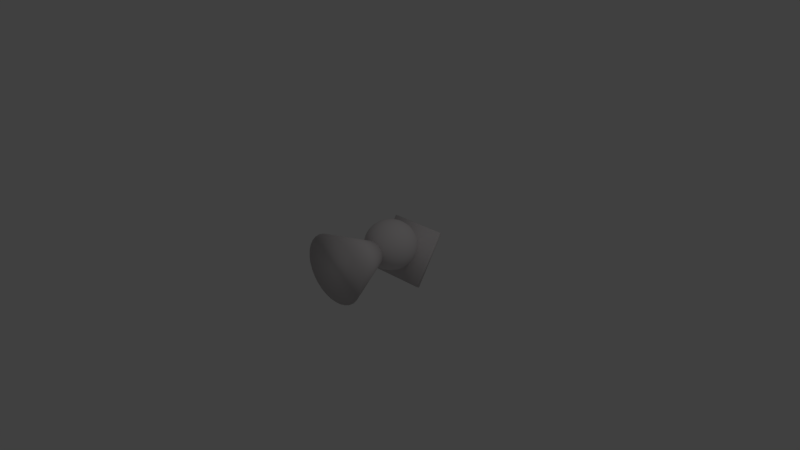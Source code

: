# Source: spielfigur.blend  (saved by Blender 2.78.0; exported with 4.5.12 LTS)
import bpy
from mathutils import Matrix  # noqa: F401  (used for matrix-valued properties, if any)

bpy.ops.wm.read_factory_settings(use_empty=True)
scene = bpy.context.scene
scene.name = 'Scene'

# ---- collections
col_collection_1 = bpy.data.collections.new('Collection 1'); scene.collection.children.link(col_collection_1)

# ---- materials (node trees are filled in below, after node groups)
mat_schwarz = bpy.data.materials.new('Schwarz')
mat_schwarz.alpha_threshold = 0.0
mat_schwarz.use_transparent_shadow = False
mat_schwarz.diffuse_color = (0.6844, 0.6509, 0.6558, 1.0)
mat_schwarz.roughness = 0.5

# ---- material node trees

# ---- world
world_world = bpy.data.worlds.new('World'); scene.world = world_world
world_world.color = (0.05088, 0.05088, 0.05088)
world_world.use_sun_shadow = False
world_world.sun_shadow_jitter_overblur = 0.0
world_world.cycles.sampling_method = 'MANUAL'

# ---- cameras
cam_camera = bpy.data.cameras.new('Camera')
cam_camera.clip_end = 100.0
cam_camera.lens = 35.0
cam_camera.sensor_width = 32.0
cam_camera.sensor_height = 18.0
cam_camera.ortho_scale = 7.314
cam_camera.dof.focus_distance = 0.0
cam_camera.dof.aperture_fstop = 128.0

# ---- lights
light_lamp = bpy.data.lights.new('Lamp', 'POINT')
light_lamp.transmission_factor = 0.0
light_lamp.cutoff_distance = 30.0
light_lamp.energy = 100.0
light_lamp.shadow_buffer_clip_start = 1.001
light_lamp.shadow_soft_size = 0.1
light_lamp.shadow_maximum_resolution = 0.006
light_lamp.use_absolute_resolution = True

# ---- meshes
me_sphere = bpy.data.meshes.new('Sphere')
me_sphere.from_pydata([(-0.4083, 1.484, 0.1043), (0.3983, 1.502, 0.1232), (-0.3819, 1.056, -0.5359), (0.4247, 1.073, -0.5171), (-0.408, 1.44, 0.1306), (0.3986, 1.458, 0.1495), (-0.3816, 1.012, -0.5096), (0.425, 1.029, -0.4908), (0.01318, 1.309, -0.06082), (0.02613, 1.29, -0.1223), (0.03808, 1.258, -0.1791), (0.04856, 1.214, -0.229), (0.05718, 1.161, -0.2701), (0.0636, 1.101, -0.3008), (0.06757, 1.035, -0.32), (0.06895, 0.9658, -0.3269), (0.06768, 0.8969, -0.3212), (0.06381, 0.8306, -0.3031), (0.05748, 0.7694, -0.2734), (0.04895, 0.7156, -0.2332), (0.03853, 0.6713, -0.1841), (0.02664, 0.6382, -0.1279), (0.01372, 0.6176, -0.06671), (0.02618, 1.309, -0.05714), (0.05163, 1.29, -0.1151), (0.07509, 1.258, -0.1686), (0.09567, 1.214, -0.2156), (0.1126, 1.161, -0.2544), (0.1251, 1.1, -0.2834), (0.1329, 1.034, -0.3015), (0.1356, 0.9657, -0.308), (0.133, 0.8968, -0.3026), (0.1254, 0.8305, -0.2857), (0.1129, 0.7693, -0.2577), (0.09605, 0.7155, -0.2199), (0.07554, 0.6712, -0.1736), (0.05213, 0.6382, -0.1206), (0.02672, 0.6176, -0.06302), (0.03816, 1.309, -0.05114), (0.07513, 1.29, -0.1033), (0.1092, 1.258, -0.1515), (0.1391, 1.214, -0.1939), (0.1636, 1.161, -0.2288), (0.1819, 1.1, -0.255), (0.1931, 1.034, -0.2713), (0.197, 0.9655, -0.2772), (0.1932, 0.8966, -0.2725), (0.1821, 0.8303, -0.2573), (0.1639, 0.7691, -0.2322), (0.1395, 0.7153, -0.1982), (0.1097, 0.6711, -0.1565), (0.07563, 0.6381, -0.1089), (0.0387, 0.6175, -0.05703), (0.04866, 1.309, -0.04307), (0.09573, 1.29, -0.08748), (0.1391, 1.257, -0.1285), (0.1772, 1.214, -0.1646), (0.2084, 1.161, -0.1944), (0.2316, 1.1, -0.2167), (0.2459, 1.034, -0.2307), (0.2508, 0.9652, -0.2358), (0.246, 0.8963, -0.2319), (0.2318, 0.83, -0.219), (0.2087, 0.7688, -0.1978), (0.1775, 0.7151, -0.1689), (0.1396, 0.6709, -0.1335), (0.09623, 0.638, -0.09303), (0.0492, 0.6175, -0.04896), (0.05729, 1.309, -0.03322), (0.1126, 1.29, -0.06817), (0.1637, 1.257, -0.1005), (0.2084, 1.214, -0.129), (0.2451, 1.16, -0.1525), (0.2724, 1.1, -0.1701), (0.2893, 1.034, -0.1812), (0.295, 0.9648, -0.1854), (0.2894, 0.8959, -0.1824), (0.2727, 0.8297, -0.1724), (0.2454, 0.7685, -0.1558), (0.2088, 0.7148, -0.1332), (0.1641, 0.6707, -0.1055), (0.1131, 0.6378, -0.07372), (0.05782, 0.6174, -0.03911), (0.0002728, 0.6103, -0.003003), (0.0637, 1.309, -0.02199), (0.1252, 1.289, -0.04614), (0.1819, 1.257, -0.06852), (0.2316, 1.213, -0.08826), (0.2725, 1.16, -0.1046), (0.3028, 1.099, -0.1169), (0.3215, 1.033, -0.1248), (0.3279, 0.9643, -0.1278), (0.3216, 0.8955, -0.126), (0.303, 0.8292, -0.1192), (0.2728, 0.7681, -0.1079), (0.232, 0.7145, -0.09251), (0.1824, 0.6705, -0.07351), (0.1257, 0.6376, -0.05169), (0.06423, 0.6173, -0.02788), (0.06765, 1.309, -0.009802), (0.133, 1.289, -0.02223), (0.1932, 1.257, -0.0338), (0.246, 1.213, -0.04408), (0.2893, 1.16, -0.05266), (0.3215, 1.099, -0.05921), (0.3414, 1.033, -0.0635), (0.3481, 0.9638, -0.06534), (0.3415, 0.895, -0.06467), (0.3217, 0.8288, -0.06151), (0.2896, 0.7677, -0.05599), (0.2464, 0.7142, -0.04832), (0.1936, 0.6702, -0.0388), (0.1335, 0.6374, -0.02778), (0.06818, 0.6172, -0.01569), (0.06899, 1.309, 0.002878), (0.1356, 1.289, 0.002644), (0.197, 1.256, 0.002307), (0.2508, 1.213, 0.001882), (0.295, 1.159, 0.001385), (0.3279, 1.098, 0.000834), (0.3481, 1.032, 0.0002514), (0.355, 0.9633, -0.0003409), (0.3482, 0.8945, -0.0009201), (0.3281, 0.8283, -0.001464), (0.2953, 0.7673, -0.001952), (0.2512, 0.7138, -0.002364), (0.1975, 0.6699, -0.002686), (0.1361, 0.6372, -0.002904), (0.06953, 0.6171, -0.003011), (0.06767, 1.309, 0.01556), (0.133, 1.289, 0.02752), (0.1933, 1.256, 0.03842), (0.2461, 1.212, 0.04785), (0.2894, 1.159, 0.05544), (0.3216, 1.098, 0.06089), (0.3415, 1.032, 0.06401), (0.3483, 0.9627, 0.06467), (0.3416, 0.8939, 0.06284), (0.3218, 0.8278, 0.0586), (0.2897, 0.7668, 0.0521), (0.2464, 0.7134, 0.0436), (0.1937, 0.6696, 0.03343), (0.1335, 0.637, 0.02197), (0.06821, 0.617, 0.009671), (0.06374, 1.309, 0.02776), (0.1253, 1.289, 0.05145), (0.1821, 1.256, 0.07316), (0.2318, 1.212, 0.09206), (0.2727, 1.158, 0.1074), (0.303, 1.097, 0.1187), (0.3218, 1.031, 0.1253), (0.3281, 0.9622, 0.1272), (0.3219, 0.8934, 0.1242), (0.3032, 0.8273, 0.1164), (0.273, 0.7664, 0.1041), (0.2322, 0.713, 0.08782), (0.1825, 0.6693, 0.06817), (0.1258, 0.6368, 0.0459), (0.06428, 0.6169, 0.02187), (0.05735, 1.309, 0.039), (0.1128, 1.288, 0.0735), (0.1639, 1.256, 0.1052), (0.2087, 1.211, 0.1328), (0.2454, 1.158, 0.1553), (0.2728, 1.097, 0.1719), (0.2896, 1.03, 0.1819), (0.2954, 0.9617, 0.1848), (0.2897, 0.8929, 0.1807), (0.273, 0.8268, 0.1696), (0.2457, 0.7659, 0.152), (0.209, 0.7126, 0.1286), (0.1643, 0.669, 0.1002), (0.1133, 0.6366, 0.06796), (0.05789, 0.6168, 0.03311), (0.04875, 1.309, 0.04886), (0.0959, 1.288, 0.09284), (0.1394, 1.255, 0.1333), (0.1775, 1.211, 0.1685), (0.2088, 1.157, 0.1974), (0.232, 1.096, 0.2186), (0.2464, 1.03, 0.2314), (0.2513, 0.9612, 0.2354), (0.2465, 0.8924, 0.2303), (0.2322, 0.8264, 0.2163), (0.2091, 0.7655, 0.194), (0.1779, 0.7123, 0.1643), (0.1398, 0.6687, 0.1283), (0.0964, 0.6364, 0.08729), (0.04929, 0.6167, 0.04297), (0.03826, 1.308, 0.05696), (0.07533, 1.288, 0.1087), (0.1095, 1.255, 0.1563), (0.1395, 1.211, 0.1979), (0.1641, 1.157, 0.2319), (0.1824, 1.096, 0.2569), (0.1937, 1.03, 0.2721), (0.1975, 0.9608, 0.2768), (0.1938, 0.892, 0.2709), (0.1826, 0.826, 0.2546), (0.1644, 0.7652, 0.2285), (0.1398, 0.712, 0.1936), (0.11, 0.6685, 0.1513), (0.07583, 0.6363, 0.1032), (0.0388, 0.6166, 0.05107), (0.02629, 1.308, 0.06297), (0.05185, 1.288, 0.1205), (0.07541, 1.255, 0.1734), (0.09608, 1.211, 0.2197), (0.1131, 1.157, 0.2575), (0.1257, 1.096, 0.2854), (0.1335, 1.029, 0.3024), (0.1362, 0.9605, 0.3077), (0.1336, 0.8917, 0.3012), (0.1259, 0.8257, 0.2831), (0.1134, 0.765, 0.2542), (0.09647, 0.7118, 0.2155), (0.07587, 0.6683, 0.1685), (0.05235, 0.6362, 0.115), (0.02683, 0.6166, 0.05708), (0.0133, 1.308, 0.06669), (0.02637, 1.288, 0.1278), (0.03842, 1.255, 0.184), (0.049, 1.21, 0.2332), (0.05769, 1.157, 0.2733), (0.06417, 1.095, 0.303), (0.06818, 1.029, 0.321), (0.06957, 0.9603, 0.3267), (0.06829, 0.8915, 0.3199), (0.06438, 0.8255, 0.3007), (0.058, 0.7648, 0.27), (0.04939, 0.7117, 0.2289), (0.03888, 0.6682, 0.179), (0.02688, 0.6361, 0.1223), (0.01384, 0.6165, 0.0608), (-0.0002059, 1.308, 0.06795), (-0.000131, 1.288, 0.1303), (-5.109e-05, 1.255, 0.1876), (3.076e-05, 1.21, 0.2377), (0.0001114, 1.157, 0.2787), (0.0001879, 1.095, 0.309), (0.000257, 1.029, 0.3274), (0.0003163, 0.9602, 0.3332), (0.0003635, 0.8914, 0.3262), (0.0003967, 0.8254, 0.3067), (0.0004146, 0.7647, 0.2754), (0.0004166, 0.7116, 0.2335), (0.0004026, 0.6682, 0.1826), (0.0003731, 0.6361, 0.1247), (0.0003293, 0.6165, 0.06206), (-0.01372, 1.308, 0.06671), (-0.02664, 1.288, 0.1279), (-0.03853, 1.255, 0.1841), (-0.04895, 1.21, 0.2332), (-0.05748, 1.157, 0.2734), (-0.06381, 1.095, 0.3031), (-0.06768, 1.029, 0.3212), (-0.06895, 0.9602, 0.3269), (-0.06757, 0.8914, 0.32), (-0.0636, 0.8254, 0.3008), (-0.05718, 0.7647, 0.2701), (-0.04856, 0.7116, 0.229), (-0.03808, 0.6682, 0.1791), (-0.02613, 0.6361, 0.1223), (-0.01318, 0.6165, 0.06082), (-0.02672, 1.308, 0.06303), (-0.05213, 1.288, 0.1206), (-0.07554, 1.255, 0.1736), (-0.09605, 1.21, 0.2199), (-0.1129, 1.157, 0.2577), (-0.1254, 1.095, 0.2857), (-0.133, 1.029, 0.3026), (-0.1356, 0.9603, 0.308), (-0.1329, 0.8915, 0.3015), (-0.1251, 0.8255, 0.2834), (-0.1126, 0.7648, 0.2544), (-0.09567, 0.7117, 0.2156), (-0.07509, 0.6682, 0.1686), (-0.05163, 0.6361, 0.1151), (-0.02618, 0.6165, 0.05714), (-0.0002729, 1.316, 0.003003), (-0.0387, 1.308, 0.05703), (-0.07563, 1.288, 0.1089), (-0.1097, 1.255, 0.1565), (-0.1395, 1.211, 0.1982), (-0.1639, 1.157, 0.2322), (-0.1821, 1.096, 0.2573), (-0.1932, 1.029, 0.2725), (-0.197, 0.9605, 0.2772), (-0.1931, 0.8917, 0.2713), (-0.1819, 0.8257, 0.255), (-0.1636, 0.765, 0.2288), (-0.1391, 0.7118, 0.1939), (-0.1092, 0.6683, 0.1515), (-0.07513, 0.6362, 0.1033), (-0.03816, 0.6166, 0.05114), (-0.0492, 1.308, 0.04896), (-0.09623, 1.288, 0.09303), (-0.1396, 1.255, 0.1335), (-0.1775, 1.211, 0.1689), (-0.2087, 1.157, 0.1978), (-0.2318, 1.096, 0.219), (-0.246, 1.03, 0.2319), (-0.2508, 0.9608, 0.2358), (-0.2459, 0.892, 0.2307), (-0.2316, 0.826, 0.2167), (-0.2084, 0.7652, 0.1944), (-0.1772, 0.712, 0.1646), (-0.1391, 0.6685, 0.1285), (-0.09573, 0.6363, 0.08748), (-0.04866, 0.6166, 0.04307), (-0.05782, 1.309, 0.03911), (-0.1131, 1.288, 0.07372), (-0.1641, 1.255, 0.1055), (-0.2088, 1.211, 0.1332), (-0.2454, 1.157, 0.1558), (-0.2727, 1.096, 0.1724), (-0.2894, 1.03, 0.1824), (-0.295, 0.9612, 0.1854), (-0.2893, 0.8924, 0.1812), (-0.2724, 0.8264, 0.1701), (-0.2451, 0.7655, 0.1525), (-0.2084, 0.7123, 0.129), (-0.1637, 0.6687, 0.1005), (-0.1126, 0.6364, 0.06817), (-0.05729, 0.6167, 0.03322), (-0.06423, 1.309, 0.02788), (-0.1257, 1.288, 0.05169), (-0.1824, 1.256, 0.07351), (-0.232, 1.211, 0.09251), (-0.2728, 1.158, 0.1079), (-0.303, 1.097, 0.1192), (-0.3216, 1.03, 0.126), (-0.3279, 0.9617, 0.1278), (-0.3215, 0.8929, 0.1248), (-0.3028, 0.8268, 0.1169), (-0.2725, 0.7659, 0.1046), (-0.2316, 0.7126, 0.08826), (-0.1819, 0.669, 0.06852), (-0.1252, 0.6366, 0.04614), (-0.0637, 0.6168, 0.02199), (-0.06818, 1.309, 0.01569), (-0.1335, 1.289, 0.02778), (-0.1936, 1.256, 0.0388), (-0.2464, 1.212, 0.04832), (-0.2896, 1.158, 0.05599), (-0.3217, 1.097, 0.06151), (-0.3415, 1.031, 0.06467), (-0.3481, 0.9622, 0.06534), (-0.3414, 0.8934, 0.0635), (-0.3215, 0.8273, 0.05921), (-0.2893, 0.7663, 0.05266), (-0.246, 0.713, 0.04408), (-0.1932, 0.6693, 0.0338), (-0.133, 0.6368, 0.02223), (-0.06765, 0.6169, 0.009802), (-0.06953, 1.309, 0.003011), (-0.1361, 1.289, 0.002905), (-0.1975, 1.256, 0.002686), (-0.2512, 1.212, 0.002364), (-0.2953, 1.159, 0.001952), (-0.3281, 1.098, 0.001464), (-0.3482, 1.032, 0.0009202), (-0.355, 0.9627, 0.000341), (-0.3481, 0.8939, -0.0002513), (-0.3279, 0.8278, -0.0008339), (-0.295, 0.7668, -0.001385), (-0.2508, 0.7134, -0.001882), (-0.197, 0.6696, -0.002307), (-0.1356, 0.637, -0.002643), (-0.06899, 0.617, -0.002878), (-0.06821, 1.309, -0.009671), (-0.1335, 1.289, -0.02197), (-0.1937, 1.256, -0.03343), (-0.2464, 1.213, -0.0436), (-0.2897, 1.159, -0.0521), (-0.3218, 1.098, -0.0586), (-0.3416, 1.032, -0.06284), (-0.3483, 0.9633, -0.06467), (-0.3415, 0.8944, -0.06401), (-0.3216, 0.8283, -0.06089), (-0.2894, 0.7673, -0.05544), (-0.2461, 0.7138, -0.04785), (-0.1933, 0.6699, -0.03842), (-0.133, 0.6372, -0.02752), (-0.06767, 0.6171, -0.01556), (-0.06428, 1.309, -0.02187), (-0.1258, 1.289, -0.0459), (-0.1825, 1.257, -0.06817), (-0.2322, 1.213, -0.08782), (-0.273, 1.16, -0.1041), (-0.3032, 1.099, -0.1164), (-0.3219, 1.033, -0.1242), (-0.3281, 0.9638, -0.1272), (-0.3218, 0.895, -0.1253), (-0.303, 0.8288, -0.1187), (-0.2727, 0.7677, -0.1074), (-0.2318, 0.7142, -0.09206), (-0.1821, 0.6702, -0.07316), (-0.1253, 0.6374, -0.05145), (-0.06374, 0.6172, -0.02776), (-0.05789, 1.309, -0.03311), (-0.1133, 1.289, -0.06796), (-0.1643, 1.257, -0.1002), (-0.209, 1.213, -0.1286), (-0.2457, 1.16, -0.152), (-0.273, 1.099, -0.1696), (-0.2897, 1.033, -0.1807), (-0.2954, 0.9643, -0.1848), (-0.2896, 0.8955, -0.1819), (-0.2728, 0.8292, -0.1719), (-0.2454, 0.7681, -0.1553), (-0.2087, 0.7145, -0.1328), (-0.1639, 0.6705, -0.1052), (-0.1128, 0.6376, -0.0735), (-0.05735, 0.6173, -0.039), (-0.04929, 1.309, -0.04297), (-0.0964, 1.29, -0.08729), (-0.1398, 1.257, -0.1283), (-0.1779, 1.214, -0.1643), (-0.2091, 1.16, -0.194), (-0.2322, 1.1, -0.2163), (-0.2465, 1.034, -0.2303), (-0.2513, 0.9648, -0.2354), (-0.2464, 0.8959, -0.2314), (-0.232, 0.8297, -0.2186), (-0.2088, 0.7685, -0.1974), (-0.1775, 0.7148, -0.1685), (-0.1394, 0.6707, -0.1333), (-0.0959, 0.6378, -0.09284), (-0.04875, 0.6174, -0.04886), (-0.0388, 1.309, -0.05107), (-0.07583, 1.29, -0.1032), (-0.11, 1.257, -0.1513), (-0.1398, 1.214, -0.1936), (-0.1644, 1.161, -0.2285), (-0.1826, 1.1, -0.2546), (-0.1938, 1.034, -0.2709), (-0.1975, 0.9652, -0.2768), (-0.1937, 0.8963, -0.2721), (-0.1824, 0.83, -0.2569), (-0.1641, 0.7688, -0.2319), (-0.1395, 0.7151, -0.1979), (-0.1095, 0.6709, -0.1563), (-0.07533, 0.638, -0.1087), (-0.03826, 0.6175, -0.05696), (-0.02683, 1.309, -0.05708), (-0.05235, 1.29, -0.115), (-0.07587, 1.258, -0.1685), (-0.09647, 1.214, -0.2155), (-0.1134, 1.161, -0.2542), (-0.1259, 1.1, -0.2831), (-0.1336, 1.034, -0.3012), (-0.1362, 0.9655, -0.3077), (-0.1335, 0.8966, -0.3024), (-0.1257, 0.8303, -0.2854), (-0.1131, 0.7691, -0.2575), (-0.09608, 0.7153, -0.2197), (-0.07541, 0.6711, -0.1734), (-0.05185, 0.6381, -0.1205), (-0.02629, 0.6175, -0.06297), (-0.01384, 1.309, -0.0608), (-0.02688, 1.29, -0.1223), (-0.03888, 1.258, -0.179), (-0.04939, 1.214, -0.2289), (-0.058, 1.161, -0.27), (-0.06438, 1.1, -0.3007), (-0.06829, 1.034, -0.3199), (-0.06957, 0.9657, -0.3267), (-0.06818, 0.8968, -0.321), (-0.06417, 0.8305, -0.303), (-0.05769, 0.7693, -0.2733), (-0.049, 0.7155, -0.2332), (-0.03842, 0.6712, -0.184), (-0.02637, 0.6382, -0.1278), (-0.0133, 0.6176, -0.06669), (-0.0003293, 1.309, -0.06206), (-0.0003731, 1.29, -0.1247), (-0.0004026, 1.258, -0.1826), (-0.0004166, 1.214, -0.2335), (-0.0004145, 1.161, -0.2754), (-0.0003967, 1.101, -0.3067), (-0.0003634, 1.035, -0.3262), (-0.0003163, 0.9658, -0.3332), (-0.000257, 0.8969, -0.3274), (-0.0001878, 0.8306, -0.309), (-0.0001114, 0.7694, -0.2787), (-3.072e-05, 0.7156, -0.2377), (5.115e-05, 0.6713, -0.1876), (0.000131, 0.6382, -0.1303), (0.0002059, 0.6176, -0.06795), (0.008826, 0.001775, -0.4745), (0.1064, 0.00178, -0.4655), (0.2002, 0.001796, -0.4388), (0.2866, 0.00182, -0.3954), (0.3624, 0.001853, -0.3371), (0.4245, 0.001892, -0.266), (0.4707, 0.001937, -0.1848), (0.4992, 0.001985, -0.09679), (0.5088, 0.002036, -0.005235), (0.008801, 0.9956, -0.004684), (0.4992, 0.002086, 0.08632), (0.4707, 0.002134, 0.1744), (0.4245, 0.002178, 0.2555), (0.3623, 0.002216, 0.3266), (0.2866, 0.002247, 0.385), (0.2001, 0.00227, 0.4283), (0.1063, 0.002284, 0.4551), (0.008759, 0.002289, 0.4641), (-0.08879, 0.002283, 0.4551), (-0.1826, 0.002267, 0.4284), (-0.269, 0.002243, 0.385), (-0.3448, 0.00221, 0.3267), (-0.407, 0.002171, 0.2555), (-0.4532, 0.002126, 0.1744), (-0.4816, 0.002078, 0.08638), (-0.4912, 0.002028, -0.005168), (-0.4816, 0.001978, -0.09672), (-0.4531, 0.00193, -0.1848), (-0.4069, 0.001885, -0.2659), (-0.3447, 0.001847, -0.337), (-0.269, 0.001816, -0.3954), (-0.1825, 0.001793, -0.4388), (-0.08872, 0.001779, -0.4655)], [], [(0, 2, 3, 1), (4, 5, 7, 6), (3, 2, 6, 7), (0, 1, 5, 4), (1, 3, 7, 5), (2, 0, 4, 6), (487, 486, 19, 20), (480, 479, 12, 13), (488, 487, 20, 21), (481, 480, 13, 14), (489, 488, 21, 22), (482, 481, 14, 15), (475, 279, 8), (83, 489, 22), (483, 482, 15, 16), (476, 475, 8, 9), (484, 483, 16, 17), (477, 476, 9, 10), (485, 484, 17, 18), (478, 477, 10, 11), (486, 485, 18, 19), (479, 478, 11, 12), (19, 18, 33, 34), (12, 11, 26, 27), (20, 19, 34, 35), (13, 12, 27, 28), (21, 20, 35, 36), (14, 13, 28, 29), (22, 21, 36, 37), (15, 14, 29, 30), (8, 279, 23), (83, 22, 37), (16, 15, 30, 31), (9, 8, 23, 24), (17, 16, 31, 32), (10, 9, 24, 25), (18, 17, 32, 33), (11, 10, 25, 26), (23, 279, 38), (83, 37, 52), (31, 30, 45, 46), (24, 23, 38, 39), (32, 31, 46, 47), (25, 24, 39, 40), (33, 32, 47, 48), (26, 25, 40, 41), (34, 33, 48, 49), (27, 26, 41, 42), (35, 34, 49, 50), (28, 27, 42, 43), (36, 35, 50, 51), (29, 28, 43, 44), (37, 36, 51, 52), (30, 29, 44, 45), (42, 41, 56, 57), (50, 49, 64, 65), (43, 42, 57, 58), (51, 50, 65, 66), (44, 43, 58, 59), (52, 51, 66, 67), (45, 44, 59, 60), (38, 279, 53), (83, 52, 67), (46, 45, 60, 61), (39, 38, 53, 54), (47, 46, 61, 62), (40, 39, 54, 55), (48, 47, 62, 63), (41, 40, 55, 56), (49, 48, 63, 64), (61, 60, 75, 76), (54, 53, 68, 69), (62, 61, 76, 77), (55, 54, 69, 70), (63, 62, 77, 78), (56, 55, 70, 71), (64, 63, 78, 79), (57, 56, 71, 72), (65, 64, 79, 80), (58, 57, 72, 73), (66, 65, 80, 81), (59, 58, 73, 74), (67, 66, 81, 82), (60, 59, 74, 75), (53, 279, 68), (83, 67, 82), (80, 79, 95, 96), (73, 72, 88, 89), (81, 80, 96, 97), (74, 73, 89, 90), (82, 81, 97, 98), (75, 74, 90, 91), (68, 279, 84), (83, 82, 98), (76, 75, 91, 92), (69, 68, 84, 85), (77, 76, 92, 93), (70, 69, 85, 86), (78, 77, 93, 94), (71, 70, 86, 87), (79, 78, 94, 95), (72, 71, 87, 88), (85, 84, 99, 100), (93, 92, 107, 108), (86, 85, 100, 101), (94, 93, 108, 109), (87, 86, 101, 102), (95, 94, 109, 110), (88, 87, 102, 103), (96, 95, 110, 111), (89, 88, 103, 104), (97, 96, 111, 112), (90, 89, 104, 105), (98, 97, 112, 113), (91, 90, 105, 106), (84, 279, 99), (83, 98, 113), (92, 91, 106, 107), (104, 103, 118, 119), (112, 111, 126, 127), (105, 104, 119, 120), (113, 112, 127, 128), (106, 105, 120, 121), (99, 279, 114), (83, 113, 128), (107, 106, 121, 122), (100, 99, 114, 115), (108, 107, 122, 123), (101, 100, 115, 116), (109, 108, 123, 124), (102, 101, 116, 117), (110, 109, 124, 125), (103, 102, 117, 118), (111, 110, 125, 126), (123, 122, 137, 138), (116, 115, 130, 131), (124, 123, 138, 139), (117, 116, 131, 132), (125, 124, 139, 140), (118, 117, 132, 133), (126, 125, 140, 141), (119, 118, 133, 134), (127, 126, 141, 142), (120, 119, 134, 135), (128, 127, 142, 143), (121, 120, 135, 136), (114, 279, 129), (83, 128, 143), (122, 121, 136, 137), (115, 114, 129, 130), (142, 141, 156, 157), (135, 134, 149, 150), (143, 142, 157, 158), (136, 135, 150, 151), (129, 279, 144), (83, 143, 158), (137, 136, 151, 152), (130, 129, 144, 145), (138, 137, 152, 153), (131, 130, 145, 146), (139, 138, 153, 154), (132, 131, 146, 147), (140, 139, 154, 155), (133, 132, 147, 148), (141, 140, 155, 156), (134, 133, 148, 149), (154, 153, 168, 169), (147, 146, 161, 162), (155, 154, 169, 170), (148, 147, 162, 163), (156, 155, 170, 171), (149, 148, 163, 164), (157, 156, 171, 172), (150, 149, 164, 165), (158, 157, 172, 173), (151, 150, 165, 166), (144, 279, 159), (83, 158, 173), (152, 151, 166, 167), (145, 144, 159, 160), (153, 152, 167, 168), (146, 145, 160, 161), (173, 172, 187, 188), (166, 165, 180, 181), (159, 279, 174), (83, 173, 188), (167, 166, 181, 182), (160, 159, 174, 175), (168, 167, 182, 183), (161, 160, 175, 176), (169, 168, 183, 184), (162, 161, 176, 177), (170, 169, 184, 185), (163, 162, 177, 178), (171, 170, 185, 186), (164, 163, 178, 179), (172, 171, 186, 187), (165, 164, 179, 180), (177, 176, 191, 192), (185, 184, 199, 200), (178, 177, 192, 193), (186, 185, 200, 201), (179, 178, 193, 194), (187, 186, 201, 202), (180, 179, 194, 195), (188, 187, 202, 203), (181, 180, 195, 196), (174, 279, 189), (83, 188, 203), (182, 181, 196, 197), (175, 174, 189, 190), (183, 182, 197, 198), (176, 175, 190, 191), (184, 183, 198, 199), (196, 195, 210, 211), (189, 279, 204), (83, 203, 218), (197, 196, 211, 212), (190, 189, 204, 205), (198, 197, 212, 213), (191, 190, 205, 206), (199, 198, 213, 214), (192, 191, 206, 207), (200, 199, 214, 215), (193, 192, 207, 208), (201, 200, 215, 216), (194, 193, 208, 209), (202, 201, 216, 217), (195, 194, 209, 210), (203, 202, 217, 218), (215, 214, 229, 230), (208, 207, 222, 223), (216, 215, 230, 231), (209, 208, 223, 224), (217, 216, 231, 232), (210, 209, 224, 225), (218, 217, 232, 233), (211, 210, 225, 226), (204, 279, 219), (83, 218, 233), (212, 211, 226, 227), (205, 204, 219, 220), (213, 212, 227, 228), (206, 205, 220, 221), (214, 213, 228, 229), (207, 206, 221, 222), (219, 279, 234), (83, 233, 248), (227, 226, 241, 242), (220, 219, 234, 235), (228, 227, 242, 243), (221, 220, 235, 236), (229, 228, 243, 244), (222, 221, 236, 237), (230, 229, 244, 245), (223, 222, 237, 238), (231, 230, 245, 246), (224, 223, 238, 239), (232, 231, 246, 247), (225, 224, 239, 240), (233, 232, 247, 248), (226, 225, 240, 241), (238, 237, 252, 253), (246, 245, 260, 261), (239, 238, 253, 254), (247, 246, 261, 262), (240, 239, 254, 255), (248, 247, 262, 263), (241, 240, 255, 256), (234, 279, 249), (83, 248, 263), (242, 241, 256, 257), (235, 234, 249, 250), (243, 242, 257, 258), (236, 235, 250, 251), (244, 243, 258, 259), (237, 236, 251, 252), (245, 244, 259, 260), (257, 256, 271, 272), (250, 249, 264, 265), (258, 257, 272, 273), (251, 250, 265, 266), (259, 258, 273, 274), (252, 251, 266, 267), (260, 259, 274, 275), (253, 252, 267, 268), (261, 260, 275, 276), (254, 253, 268, 269), (262, 261, 276, 277), (255, 254, 269, 270), (263, 262, 277, 278), (256, 255, 270, 271), (249, 279, 264), (83, 263, 278), (276, 275, 291, 292), (269, 268, 284, 285), (277, 276, 292, 293), (270, 269, 285, 286), (278, 277, 293, 294), (271, 270, 286, 287), (264, 279, 280), (83, 278, 294), (272, 271, 287, 288), (265, 264, 280, 281), (273, 272, 288, 289), (266, 265, 281, 282), (274, 273, 289, 290), (267, 266, 282, 283), (275, 274, 290, 291), (268, 267, 283, 284), (289, 288, 303, 304), (282, 281, 296, 297), (290, 289, 304, 305), (283, 282, 297, 298), (291, 290, 305, 306), (284, 283, 298, 299), (292, 291, 306, 307), (285, 284, 299, 300), (293, 292, 307, 308), (286, 285, 300, 301), (294, 293, 308, 309), (287, 286, 301, 302), (280, 279, 295), (83, 294, 309), (288, 287, 302, 303), (281, 280, 295, 296), (308, 307, 322, 323), (301, 300, 315, 316), (309, 308, 323, 324), (302, 301, 316, 317), (295, 279, 310), (83, 309, 324), (303, 302, 317, 318), (296, 295, 310, 311), (304, 303, 318, 319), (297, 296, 311, 312), (305, 304, 319, 320), (298, 297, 312, 313), (306, 305, 320, 321), (299, 298, 313, 314), (307, 306, 321, 322), (300, 299, 314, 315), (312, 311, 326, 327), (320, 319, 334, 335), (313, 312, 327, 328), (321, 320, 335, 336), (314, 313, 328, 329), (322, 321, 336, 337), (315, 314, 329, 330), (323, 322, 337, 338), (316, 315, 330, 331), (324, 323, 338, 339), (317, 316, 331, 332), (310, 279, 325), (83, 324, 339), (318, 317, 332, 333), (311, 310, 325, 326), (319, 318, 333, 334), (331, 330, 345, 346), (339, 338, 353, 354), (332, 331, 346, 347), (325, 279, 340), (83, 339, 354), (333, 332, 347, 348), (326, 325, 340, 341), (334, 333, 348, 349), (327, 326, 341, 342), (335, 334, 349, 350), (328, 327, 342, 343), (336, 335, 350, 351), (329, 328, 343, 344), (337, 336, 351, 352), (330, 329, 344, 345), (338, 337, 352, 353), (350, 349, 364, 365), (343, 342, 357, 358), (351, 350, 365, 366), (344, 343, 358, 359), (352, 351, 366, 367), (345, 344, 359, 360), (353, 352, 367, 368), (346, 345, 360, 361), (354, 353, 368, 369), (347, 346, 361, 362), (340, 279, 355), (83, 354, 369), (348, 347, 362, 363), (341, 340, 355, 356), (349, 348, 363, 364), (342, 341, 356, 357), (369, 368, 383, 384), (362, 361, 376, 377), (355, 279, 370), (83, 369, 384), (363, 362, 377, 378), (356, 355, 370, 371), (364, 363, 378, 379), (357, 356, 371, 372), (365, 364, 379, 380), (358, 357, 372, 373), (366, 365, 380, 381), (359, 358, 373, 374), (367, 366, 381, 382), (360, 359, 374, 375), (368, 367, 382, 383), (361, 360, 375, 376), (373, 372, 387, 388), (381, 380, 395, 396), (374, 373, 388, 389), (382, 381, 396, 397), (375, 374, 389, 390), (383, 382, 397, 398), (376, 375, 390, 391), (384, 383, 398, 399), (377, 376, 391, 392), (370, 279, 385), (83, 384, 399), (378, 377, 392, 393), (371, 370, 385, 386), (379, 378, 393, 394), (372, 371, 386, 387), (380, 379, 394, 395), (392, 391, 406, 407), (385, 279, 400), (83, 399, 414), (393, 392, 407, 408), (386, 385, 400, 401), (394, 393, 408, 409), (387, 386, 401, 402), (395, 394, 409, 410), (388, 387, 402, 403), (396, 395, 410, 411), (389, 388, 403, 404), (397, 396, 411, 412), (390, 389, 404, 405), (398, 397, 412, 413), (391, 390, 405, 406), (399, 398, 413, 414), (411, 410, 425, 426), (404, 403, 418, 419), (412, 411, 426, 427), (405, 404, 419, 420), (413, 412, 427, 428), (406, 405, 420, 421), (414, 413, 428, 429), (407, 406, 421, 422), (400, 279, 415), (83, 414, 429), (408, 407, 422, 423), (401, 400, 415, 416), (409, 408, 423, 424), (402, 401, 416, 417), (410, 409, 424, 425), (403, 402, 417, 418), (83, 429, 444), (423, 422, 437, 438), (416, 415, 430, 431), (424, 423, 438, 439), (417, 416, 431, 432), (425, 424, 439, 440), (418, 417, 432, 433), (426, 425, 440, 441), (419, 418, 433, 434), (427, 426, 441, 442), (420, 419, 434, 435), (428, 427, 442, 443), (421, 420, 435, 436), (429, 428, 443, 444), (422, 421, 436, 437), (415, 279, 430), (442, 441, 456, 457), (435, 434, 449, 450), (443, 442, 457, 458), (436, 435, 450, 451), (444, 443, 458, 459), (437, 436, 451, 452), (430, 279, 445), (83, 444, 459), (438, 437, 452, 453), (431, 430, 445, 446), (439, 438, 453, 454), (432, 431, 446, 447), (440, 439, 454, 455), (433, 432, 447, 448), (441, 440, 455, 456), (434, 433, 448, 449), (446, 445, 460, 461), (454, 453, 468, 469), (447, 446, 461, 462), (455, 454, 469, 470), (448, 447, 462, 463), (456, 455, 470, 471), (449, 448, 463, 464), (457, 456, 471, 472), (450, 449, 464, 465), (458, 457, 472, 473), (451, 450, 465, 466), (459, 458, 473, 474), (452, 451, 466, 467), (445, 279, 460), (83, 459, 474), (453, 452, 467, 468), (465, 464, 479, 480), (473, 472, 487, 488), (466, 465, 480, 481), (474, 473, 488, 489), (467, 466, 481, 482), (460, 279, 475), (83, 474, 489), (468, 467, 482, 483), (461, 460, 475, 476), (469, 468, 483, 484), (462, 461, 476, 477), (470, 469, 484, 485), (463, 462, 477, 478), (471, 470, 485, 486), (464, 463, 478, 479), (472, 471, 486, 487), (490, 499, 491), (491, 499, 492), (492, 499, 493), (493, 499, 494), (494, 499, 495), (495, 499, 496), (496, 499, 497), (497, 499, 498), (498, 499, 500), (500, 499, 501), (501, 499, 502), (502, 499, 503), (503, 499, 504), (504, 499, 505), (505, 499, 506), (506, 499, 507), (507, 499, 508), (508, 499, 509), (509, 499, 510), (510, 499, 511), (511, 499, 512), (512, 499, 513), (513, 499, 514), (514, 499, 515), (515, 499, 516), (516, 499, 517), (517, 499, 518), (518, 499, 519), (519, 499, 520), (520, 499, 521), (521, 499, 522), (522, 499, 490), (490, 491, 492, 493, 494, 495, 496, 497, 498, 500, 501, 502, 503, 504, 505, 506, 507, 508, 509, 510, 511, 512, 513, 514, 515, 516, 517, 518, 519, 520, 521, 522)])
me_sphere.polygons.foreach_set('use_smooth', [True] * 551)
_ca = me_sphere.color_attributes.new('Col', 'BYTE_COLOR', 'CORNER')
_ca.data.foreach_set('color', [0.1714, 1.0, 0.1384, 1.0, 0.1714, 1.0, 0.1384, 1.0, 0.1714, 1.0, 0.1384, 1.0, 0.1714, 1.0, 0.1384, 1.0, 0.1714, 1.0, 0.1384, 1.0, 0.1714, 1.0, 0.1384, 1.0, 0.1714, 1.0, 0.1384, 1.0, 0.1714, 1.0, 0.1384, 1.0, 0.1714, 1.0, 0.1384, 1.0, 0.1714, 1.0, 0.1384, 1.0, 0.1714, 1.0, 0.1384, 1.0, 0.1714, 1.0, 0.1384, 1.0, 0.1714, 1.0, 0.1384, 1.0, 0.1714, 1.0, 0.1384, 1.0, 0.1714, 1.0, 0.1384, 1.0, 0.1714, 1.0, 0.1384, 1.0, 0.1714, 1.0, 0.1384, 1.0, 0.1714, 1.0, 0.1384, 1.0, 0.1714, 1.0, 0.1384, 1.0, 0.1714, 1.0, 0.1384, 1.0, 0.1714, 1.0, 0.1384, 1.0, 0.1714, 1.0, 0.1384, 1.0, 0.1714, 1.0, 0.1384, 1.0, 0.1714, 1.0, 0.1384, 1.0, 0.1714, 1.0, 0.1384, 1.0, 0.1714, 1.0, 0.1384, 1.0, 0.1714, 1.0, 0.1384, 1.0, 0.1714, 1.0, 0.1384, 1.0, 0.1714, 1.0, 0.1384, 1.0, 0.1714, 1.0, 0.1384, 1.0, 0.1714, 1.0, 0.1384, 1.0, 0.1714, 1.0, 0.1384, 1.0, 0.1714, 1.0, 0.1384, 1.0, 0.1714, 1.0, 0.1384, 1.0, 0.1714, 1.0, 0.1384, 1.0, 0.1714, 1.0, 0.1384, 1.0, 0.1714, 1.0, 0.1384, 1.0, 0.1714, 1.0, 0.1384, 1.0, 0.1714, 1.0, 0.1384, 1.0, 0.1714, 1.0, 0.1384, 1.0, 1.0, 1.0, 1.0, 1.0, 1.0, 1.0, 1.0, 1.0, 1.0, 1.0, 1.0, 1.0, 1.0, 1.0, 1.0, 1.0, 0.1714, 1.0, 0.1384, 1.0, 0.1714, 1.0, 0.1384, 1.0, 0.1714, 1.0, 0.1384, 1.0, 0.1714, 1.0, 0.1384, 1.0, 0.1714, 1.0, 0.1384, 1.0, 0.1714, 1.0, 0.1384, 1.0, 0.1714, 1.0, 0.1384, 1.0, 1.0, 1.0, 1.0, 1.0, 1.0, 1.0, 1.0, 1.0, 1.0, 1.0, 1.0, 1.0, 0.1714, 1.0, 0.1384, 1.0, 0.1714, 1.0, 0.1384, 1.0, 0.1714, 1.0, 0.1384, 1.0, 0.1714, 1.0, 0.1384, 1.0, 0.1714, 1.0, 0.1384, 1.0, 0.1714, 1.0, 0.1384, 1.0, 0.1714, 1.0, 0.1384, 1.0, 0.1714, 1.0, 0.1384, 1.0, 0.1714, 1.0, 0.1384, 1.0, 0.1714, 1.0, 0.1384, 1.0, 0.1714, 1.0, 0.1384, 1.0, 0.1714, 1.0, 0.1384, 1.0, 1.0, 1.0, 1.0, 1.0, 1.0, 1.0, 1.0, 1.0, 1.0, 1.0, 1.0, 1.0, 1.0, 1.0, 1.0, 1.0, 0.1714, 1.0, 0.1384, 1.0, 0.1714, 1.0, 0.1384, 1.0, 0.1714, 1.0, 0.1384, 1.0, 0.1714, 1.0, 0.1384, 1.0, 1.0, 1.0, 1.0, 1.0, 1.0, 1.0, 1.0, 1.0, 1.0, 1.0, 1.0, 1.0, 1.0, 1.0, 1.0, 1.0, 0.1714, 1.0, 0.1384, 1.0, 0.1714, 1.0, 0.1384, 1.0, 0.1714, 1.0, 0.1384, 1.0, 0.1714, 1.0, 0.1384, 1.0, 0.1714, 1.0, 0.1384, 1.0, 0.1714, 1.0, 0.1384, 1.0, 0.1714, 1.0, 0.1384, 1.0, 0.1714, 1.0, 0.1384, 1.0, 0.1714, 1.0, 0.1384, 1.0, 0.1714, 1.0, 0.1384, 1.0, 0.1714, 1.0, 0.1384, 1.0, 0.1714, 1.0, 0.1384, 1.0, 0.1714, 1.0, 0.1384, 1.0, 0.1714, 1.0, 0.1384, 1.0, 0.1714, 1.0, 0.1384, 1.0, 0.1714, 1.0, 0.1384, 1.0, 0.1714, 1.0, 0.1384, 1.0, 0.1714, 1.0, 0.1384, 1.0, 0.1714, 1.0, 0.1384, 1.0, 0.1714, 1.0, 0.1384, 1.0, 0.1714, 1.0, 0.1384, 1.0, 0.1714, 1.0, 0.1384, 1.0, 0.1714, 1.0, 0.1384, 1.0, 0.1714, 1.0, 0.1384, 1.0, 0.1714, 1.0, 0.1384, 1.0, 0.1714, 1.0, 0.1384, 1.0, 0.1714, 1.0, 0.1384, 1.0, 0.1714, 1.0, 0.1384, 1.0, 0.1714, 1.0, 0.1384, 1.0, 0.1714, 1.0, 0.1384, 1.0, 0.1714, 1.0, 0.1384, 1.0, 0.1714, 1.0, 0.1384, 1.0, 1.0, 1.0, 1.0, 1.0, 1.0, 1.0, 1.0, 1.0, 1.0, 1.0, 1.0, 1.0, 1.0, 1.0, 1.0, 1.0, 0.1714, 1.0, 0.1384, 1.0, 0.1714, 1.0, 0.1384, 1.0, 0.1714, 1.0, 0.1384, 1.0, 0.1714, 1.0, 0.1384, 1.0, 0.1714, 1.0, 0.1384, 1.0, 0.1714, 1.0, 0.1384, 1.0, 0.1714, 1.0, 0.1384, 1.0, 1.0, 1.0, 1.0, 1.0, 1.0, 1.0, 1.0, 1.0, 1.0, 1.0, 1.0, 1.0, 0.1714, 1.0, 0.1384, 1.0, 0.1714, 1.0, 0.1384, 1.0, 0.1714, 1.0, 0.1384, 1.0, 0.1714, 1.0, 0.1384, 1.0, 0.1714, 1.0, 0.1384, 1.0, 0.1714, 1.0, 0.1384, 1.0, 0.1714, 1.0, 0.1384, 1.0, 0.1714, 1.0, 0.1384, 1.0, 0.1714, 1.0, 0.1384, 1.0, 0.1714, 1.0, 0.1384, 1.0, 0.1714, 1.0, 0.1384, 1.0, 0.1714, 1.0, 0.1384, 1.0, 1.0, 1.0, 1.0, 1.0, 1.0, 1.0, 1.0, 1.0, 1.0, 1.0, 1.0, 1.0, 1.0, 1.0, 1.0, 1.0, 0.1714, 1.0, 0.1384, 1.0, 0.1714, 1.0, 0.1384, 1.0, 0.1714, 1.0, 0.1384, 1.0, 0.1714, 1.0, 0.1384, 1.0, 1.0, 1.0, 1.0, 1.0, 1.0, 1.0, 1.0, 1.0, 1.0, 1.0, 1.0, 1.0, 1.0, 1.0, 1.0, 1.0, 0.1714, 1.0, 0.1384, 1.0, 0.1714, 1.0, 0.1384, 1.0, 0.1714, 1.0, 0.1384, 1.0, 1.0, 1.0, 1.0, 1.0, 1.0, 1.0, 1.0, 1.0, 1.0, 1.0, 1.0, 1.0, 0.1714, 1.0, 0.1384, 1.0, 0.1714, 1.0, 0.1384, 1.0, 0.1714, 1.0, 0.1384, 1.0, 0.1714, 1.0, 0.1384, 1.0, 0.1714, 1.0, 0.1384, 1.0, 0.1714, 1.0, 0.1384, 1.0, 0.1714, 1.0, 0.1384, 1.0, 0.1714, 1.0, 0.1384, 1.0, 0.1714, 1.0, 0.1384, 1.0, 0.1714, 1.0, 0.1384, 1.0, 0.1714, 1.0, 0.1384, 1.0, 0.1714, 1.0, 0.1384, 1.0, 1.0, 1.0, 1.0, 1.0, 1.0, 1.0, 1.0, 1.0, 1.0, 1.0, 1.0, 1.0, 1.0, 1.0, 1.0, 1.0, 0.1714, 1.0, 0.1384, 1.0, 0.1714, 1.0, 0.1384, 1.0, 0.1714, 1.0, 0.1384, 1.0, 0.1714, 1.0, 0.1384, 1.0, 0.1714, 1.0, 0.1384, 1.0, 0.1714, 1.0, 0.1384, 1.0, 0.1714, 1.0, 0.1384, 1.0, 0.1714, 1.0, 0.1384, 1.0, 0.1714, 1.0, 0.1384, 1.0, 0.1714, 1.0, 0.1384, 1.0, 0.1714, 1.0, 0.1384, 1.0, 0.1714, 1.0, 0.1384, 1.0, 0.1714, 1.0, 0.1384, 1.0, 0.1714, 1.0, 0.1384, 1.0, 0.1714, 1.0, 0.1384, 1.0, 0.1714, 1.0, 0.1384, 1.0, 0.1714, 1.0, 0.1384, 1.0, 0.1714, 1.0, 0.1384, 1.0, 0.1714, 1.0, 0.1384, 1.0, 0.1714, 1.0, 0.1384, 1.0, 0.1714, 1.0, 0.1384, 1.0, 0.1714, 1.0, 0.1384, 1.0, 0.1714, 1.0, 0.1384, 1.0, 0.1714, 1.0, 0.1384, 1.0, 0.1714, 1.0, 0.1384, 1.0, 0.1714, 1.0, 0.1384, 1.0, 0.1714, 1.0, 0.1384, 1.0, 0.1714, 1.0, 0.1384, 1.0, 0.1714, 1.0, 0.1384, 1.0, 0.1714, 1.0, 0.1384, 1.0, 0.1714, 1.0, 0.1384, 1.0, 0.1714, 1.0, 0.1384, 1.0, 1.0, 1.0, 1.0, 1.0, 1.0, 1.0, 1.0, 1.0, 1.0, 1.0, 1.0, 1.0, 1.0, 1.0, 1.0, 1.0, 0.1714, 1.0, 0.1384, 1.0, 0.1714, 1.0, 0.1384, 1.0, 0.1714, 1.0, 0.1384, 1.0, 0.1714, 1.0, 0.1384, 1.0, 0.1714, 1.0, 0.1384, 1.0, 0.1714, 1.0, 0.1384, 1.0, 0.1714, 1.0, 0.1384, 1.0, 0.1714, 1.0, 0.1384, 1.0, 0.1714, 1.0, 0.1384, 1.0, 0.1714, 1.0, 0.1384, 1.0, 0.1714, 1.0, 0.1384, 1.0, 0.1714, 1.0, 0.1384, 1.0, 0.1714, 1.0, 0.1384, 1.0, 0.1714, 1.0, 0.1384, 1.0, 0.1714, 1.0, 0.1384, 1.0, 0.1714, 1.0, 0.1384, 1.0, 0.1714, 1.0, 0.1384, 1.0, 0.1714, 1.0, 0.1384, 1.0, 0.1714, 1.0, 0.1384, 1.0, 0.1714, 1.0, 0.1384, 1.0, 0.1714, 1.0, 0.1384, 1.0, 0.1714, 1.0, 0.1384, 1.0, 0.1714, 1.0, 0.1384, 1.0, 0.1714, 1.0, 0.1384, 1.0, 1.0, 1.0, 1.0, 1.0, 1.0, 1.0, 1.0, 1.0, 1.0, 1.0, 1.0, 1.0, 1.0, 1.0, 1.0, 1.0, 0.1714, 1.0, 0.1384, 1.0, 0.1714, 1.0, 0.1384, 1.0, 0.1714, 1.0, 0.1384, 1.0, 0.1714, 1.0, 0.1384, 1.0, 0.1714, 1.0, 0.1384, 1.0, 0.1714, 1.0, 0.1384, 1.0, 0.1714, 1.0, 0.1384, 1.0, 1.0, 1.0, 1.0, 1.0, 1.0, 1.0, 1.0, 1.0, 1.0, 1.0, 1.0, 1.0, 0.1714, 1.0, 0.1384, 1.0, 0.1714, 1.0, 0.1384, 1.0, 0.1714, 1.0, 0.1384, 1.0, 0.1714, 1.0, 0.1384, 1.0, 0.1714, 1.0, 0.1384, 1.0, 0.1714, 1.0, 0.1384, 1.0, 0.1714, 1.0, 0.1384, 1.0, 0.1714, 1.0, 0.1384, 1.0, 0.1714, 1.0, 0.1384, 1.0, 0.1714, 1.0, 0.1384, 1.0, 0.1714, 1.0, 0.1384, 1.0, 0.1714, 1.0, 0.1384, 1.0, 0.1714, 1.0, 0.1384, 1.0, 0.1714, 1.0, 0.1384, 1.0, 0.1714, 1.0, 0.1384, 1.0, 0.1714, 1.0, 0.1384, 1.0, 0.1714, 1.0, 0.1384, 1.0, 0.1714, 1.0, 0.1384, 1.0, 0.1714, 1.0, 0.1384, 1.0, 0.1714, 1.0, 0.1384, 1.0, 0.1714, 1.0, 0.1384, 1.0, 0.1714, 1.0, 0.1384, 1.0, 0.1714, 1.0, 0.1384, 1.0, 0.1714, 1.0, 0.1384, 1.0, 0.1714, 1.0, 0.1384, 1.0, 0.1714, 1.0, 0.1384, 1.0, 0.1714, 1.0, 0.1384, 1.0, 0.1714, 1.0, 0.1384, 1.0, 0.1714, 1.0, 0.1384, 1.0, 0.1714, 1.0, 0.1384, 1.0, 0.1714, 1.0, 0.1384, 1.0, 0.1714, 1.0, 0.1384, 1.0, 0.1714, 1.0, 0.1384, 1.0, 0.1714, 1.0, 0.1384, 1.0, 0.1714, 1.0, 0.1384, 1.0, 0.1714, 1.0, 0.1384, 1.0, 0.1714, 1.0, 0.1384, 1.0, 0.1714, 1.0, 0.1384, 1.0, 0.1714, 1.0, 0.1384, 1.0, 0.1714, 1.0, 0.1384, 1.0, 0.1714, 1.0, 0.1384, 1.0, 0.1714, 1.0, 0.1384, 1.0, 0.1714, 1.0, 0.1384, 1.0, 0.1714, 1.0, 0.1384, 1.0, 0.1714, 1.0, 0.1384, 1.0, 0.1714, 1.0, 0.1384, 1.0, 0.1714, 1.0, 0.1384, 1.0, 0.1714, 1.0, 0.1384, 1.0, 0.1714, 1.0, 0.1384, 1.0, 0.1714, 1.0, 0.1384, 1.0, 0.1714, 1.0, 0.1384, 1.0, 0.1714, 1.0, 0.1384, 1.0, 0.1714, 1.0, 0.1384, 1.0, 0.1714, 1.0, 0.1384, 1.0, 0.1714, 1.0, 0.1384, 1.0, 0.1714, 1.0, 0.1384, 1.0, 0.1714, 1.0, 0.1384, 1.0, 0.1714, 1.0, 0.1384, 1.0, 0.1714, 1.0, 0.1384, 1.0, 0.1714, 1.0, 0.1384, 1.0, 0.1714, 1.0, 0.1384, 1.0, 0.1714, 1.0, 0.1384, 1.0, 0.1714, 1.0, 0.1384, 1.0, 0.1714, 1.0, 0.1384, 1.0, 0.1714, 1.0, 0.1384, 1.0, 0.1714, 1.0, 0.1384, 1.0, 0.1714, 1.0, 0.1384, 1.0, 0.1714, 1.0, 0.1384, 1.0, 0.1714, 1.0, 0.1384, 1.0, 0.1714, 1.0, 0.1384, 1.0, 0.1714, 1.0, 0.1384, 1.0, 0.1714, 1.0, 0.1384, 1.0, 0.1714, 1.0, 0.1384, 1.0, 0.1714, 1.0, 0.1384, 1.0, 0.1714, 1.0, 0.1384, 1.0, 0.1714, 1.0, 0.1384, 1.0, 1.0, 1.0, 1.0, 1.0, 1.0, 1.0, 1.0, 1.0, 1.0, 1.0, 1.0, 1.0, 1.0, 1.0, 1.0, 1.0, 0.1714, 1.0, 0.1384, 1.0, 0.1714, 1.0, 0.1384, 1.0, 0.1714, 1.0, 0.1384, 1.0, 0.1714, 1.0, 0.1384, 1.0, 0.1714, 1.0, 0.1384, 1.0, 0.1714, 1.0, 0.1384, 1.0, 0.1714, 1.0, 0.1384, 1.0, 1.0, 1.0, 1.0, 1.0, 1.0, 1.0, 1.0, 1.0, 1.0, 1.0, 1.0, 1.0, 0.1714, 1.0, 0.1384, 1.0, 0.1714, 1.0, 0.1384, 1.0, 0.1714, 1.0, 0.1384, 1.0, 0.1714, 1.0, 0.1384, 1.0, 0.1714, 1.0, 0.1384, 1.0, 0.1714, 1.0, 0.1384, 1.0, 0.1714, 1.0, 0.1384, 1.0, 0.1714, 1.0, 0.1384, 1.0, 0.1714, 1.0, 0.1384, 1.0, 0.1714, 1.0, 0.1384, 1.0, 0.1714, 1.0, 0.1384, 1.0, 0.1714, 1.0, 0.1384, 1.0, 0.1714, 1.0, 0.1384, 1.0, 0.1714, 1.0, 0.1384, 1.0, 0.1714, 1.0, 0.1384, 1.0, 0.1714, 1.0, 0.1384, 1.0, 1.0, 1.0, 1.0, 1.0, 1.0, 1.0, 1.0, 1.0, 1.0, 1.0, 1.0, 1.0, 1.0, 1.0, 1.0, 1.0, 0.1714, 1.0, 0.1384, 1.0, 0.1714, 1.0, 0.1384, 1.0, 0.1714, 1.0, 0.1384, 1.0, 0.1714, 1.0, 0.1384, 1.0, 0.1714, 1.0, 0.1384, 1.0, 0.1714, 1.0, 0.1384, 1.0, 0.1714, 1.0, 0.1384, 1.0, 1.0, 1.0, 1.0, 1.0, 1.0, 1.0, 1.0, 1.0, 1.0, 1.0, 1.0, 1.0, 0.1714, 1.0, 0.1384, 1.0, 0.1714, 1.0, 0.1384, 1.0, 0.1714, 1.0, 0.1384, 1.0, 0.1714, 1.0, 0.1384, 1.0, 0.1714, 1.0, 0.1384, 1.0, 0.1714, 1.0, 0.1384, 1.0, 0.1714, 1.0, 0.1384, 1.0, 0.1714, 1.0, 0.1384, 1.0, 0.1714, 1.0, 0.1384, 1.0, 0.1714, 1.0, 0.1384, 1.0, 0.1714, 1.0, 0.1384, 1.0, 0.1714, 1.0, 0.1384, 1.0, 0.1714, 1.0, 0.1384, 1.0, 0.1714, 1.0, 0.1384, 1.0, 0.1714, 1.0, 0.1384, 1.0, 0.1714, 1.0, 0.1384, 1.0, 0.1714, 1.0, 0.1384, 1.0, 0.1714, 1.0, 0.1384, 1.0, 0.1714, 1.0, 0.1384, 1.0, 0.1714, 1.0, 0.1384, 1.0, 0.1714, 1.0, 0.1384, 1.0, 0.1714, 1.0, 0.1384, 1.0, 0.1714, 1.0, 0.1384, 1.0, 0.1714, 1.0, 0.1384, 1.0, 0.1714, 1.0, 0.1384, 1.0, 0.1714, 1.0, 0.1384, 1.0, 0.1714, 1.0, 0.1384, 1.0, 0.1714, 1.0, 0.1384, 1.0, 0.1714, 1.0, 0.1384, 1.0, 0.1714, 1.0, 0.1384, 1.0, 0.1714, 1.0, 0.1384, 1.0, 0.1714, 1.0, 0.1384, 1.0, 0.1714, 1.0, 0.1384, 1.0, 0.1714, 1.0, 0.1384, 1.0, 0.1714, 1.0, 0.1384, 1.0, 0.1714, 1.0, 0.1384, 1.0, 0.1714, 1.0, 0.1384, 1.0, 0.1714, 1.0, 0.1384, 1.0, 0.1714, 1.0, 0.1384, 1.0, 0.1714, 1.0, 0.1384, 1.0, 0.1714, 1.0, 0.1384, 1.0, 0.1714, 1.0, 0.1384, 1.0, 0.1714, 1.0, 0.1384, 1.0, 0.1714, 1.0, 0.1384, 1.0, 0.1714, 1.0, 0.1384, 1.0, 0.1714, 1.0, 0.1384, 1.0, 0.1714, 1.0, 0.1384, 1.0, 0.1714, 1.0, 0.1384, 1.0, 0.1714, 1.0, 0.1384, 1.0, 0.1714, 1.0, 0.1384, 1.0, 0.1714, 1.0, 0.1384, 1.0, 0.1714, 1.0, 0.1384, 1.0, 0.1714, 1.0, 0.1384, 1.0, 0.1714, 1.0, 0.1384, 1.0, 0.1714, 1.0, 0.1384, 1.0, 0.1714, 1.0, 0.1384, 1.0, 0.1714, 1.0, 0.1384, 1.0, 0.1714, 1.0, 0.1384, 1.0, 0.1714, 1.0, 0.1384, 1.0, 0.1714, 1.0, 0.1384, 1.0, 0.1714, 1.0, 0.1384, 1.0, 0.1714, 1.0, 0.1384, 1.0, 0.1714, 1.0, 0.1384, 1.0, 0.1714, 1.0, 0.1384, 1.0, 0.1714, 1.0, 0.1384, 1.0, 0.1714, 1.0, 0.1384, 1.0, 0.1714, 1.0, 0.1384, 1.0, 0.1714, 1.0, 0.1384, 1.0, 0.1714, 1.0, 0.1384, 1.0, 0.1714, 1.0, 0.1384, 1.0, 0.1714, 1.0, 0.1384, 1.0, 0.1714, 1.0, 0.1384, 1.0, 0.1714, 1.0, 0.1384, 1.0, 0.1714, 1.0, 0.1384, 1.0, 0.1714, 1.0, 0.1384, 1.0, 0.1714, 1.0, 0.1384, 1.0, 1.0, 1.0, 1.0, 1.0, 1.0, 1.0, 1.0, 1.0, 1.0, 1.0, 1.0, 1.0, 1.0, 1.0, 1.0, 1.0, 0.1714, 1.0, 0.1384, 1.0, 0.1714, 1.0, 0.1384, 1.0, 0.1714, 1.0, 0.1384, 1.0, 0.1714, 1.0, 0.1384, 1.0, 0.1714, 1.0, 0.1384, 1.0, 0.1714, 1.0, 0.1384, 1.0, 0.1714, 1.0, 0.1384, 1.0, 1.0, 1.0, 1.0, 1.0, 1.0, 1.0, 1.0, 1.0, 1.0, 1.0, 1.0, 1.0, 0.1714, 1.0, 0.1384, 1.0, 0.1714, 1.0, 0.1384, 1.0, 0.1714, 1.0, 0.1384, 1.0, 0.1714, 1.0, 0.1384, 1.0, 0.1714, 1.0, 0.1384, 1.0, 0.1714, 1.0, 0.1384, 1.0, 0.1714, 1.0, 0.1384, 1.0, 0.1714, 1.0, 0.1384, 1.0, 0.1714, 1.0, 0.1384, 1.0, 0.1714, 1.0, 0.1384, 1.0, 0.1714, 1.0, 0.1384, 1.0, 0.1714, 1.0, 0.1384, 1.0, 0.1714, 1.0, 0.1384, 1.0, 0.1714, 1.0, 0.1384, 1.0, 0.1714, 1.0, 0.1384, 1.0, 0.1714, 1.0, 0.1384, 1.0, 1.0, 1.0, 1.0, 1.0, 1.0, 1.0, 1.0, 1.0, 1.0, 1.0, 1.0, 1.0, 1.0, 1.0, 1.0, 1.0, 0.1714, 1.0, 0.1384, 1.0, 0.1714, 1.0, 0.1384, 1.0, 0.1714, 1.0, 0.1384, 1.0, 0.1714, 1.0, 0.1384, 1.0, 0.1714, 1.0, 0.1384, 1.0, 0.1714, 1.0, 0.1384, 1.0, 0.1714, 1.0, 0.1384, 1.0, 1.0, 1.0, 1.0, 1.0, 1.0, 1.0, 1.0, 1.0, 1.0, 1.0, 1.0, 1.0, 0.1714, 1.0, 0.1384, 1.0, 0.1714, 1.0, 0.1384, 1.0, 0.1714, 1.0, 0.1384, 1.0, 0.1714, 1.0, 0.1384, 1.0, 0.1714, 1.0, 0.1384, 1.0, 0.1714, 1.0, 0.1384, 1.0, 0.1714, 1.0, 0.1384, 1.0, 0.1714, 1.0, 0.1384, 1.0, 0.1714, 1.0, 0.1384, 1.0, 0.1714, 1.0, 0.1384, 1.0, 0.1714, 1.0, 0.1384, 1.0, 0.1714, 1.0, 0.1384, 1.0, 0.1714, 1.0, 0.1384, 1.0, 0.1714, 1.0, 0.1384, 1.0, 0.1714, 1.0, 0.1384, 1.0, 0.1714, 1.0, 0.1384, 1.0, 0.1714, 1.0, 0.1384, 1.0, 0.1714, 1.0, 0.1384, 1.0, 0.1714, 1.0, 0.1384, 1.0, 0.1714, 1.0, 0.1384, 1.0, 0.1714, 1.0, 0.1384, 1.0, 0.1714, 1.0, 0.1384, 1.0, 0.1714, 1.0, 0.1384, 1.0, 0.1714, 1.0, 0.1384, 1.0, 0.1714, 1.0, 0.1384, 1.0, 0.1714, 1.0, 0.1384, 1.0, 0.1714, 1.0, 0.1384, 1.0, 0.1714, 1.0, 0.1384, 1.0, 0.1714, 1.0, 0.1384, 1.0, 0.1714, 1.0, 0.1384, 1.0, 0.1714, 1.0, 0.1384, 1.0, 0.1714, 1.0, 0.1384, 1.0, 0.1714, 1.0, 0.1384, 1.0, 0.1714, 1.0, 0.1384, 1.0, 0.1714, 1.0, 0.1384, 1.0, 0.1714, 1.0, 0.1384, 1.0, 0.1714, 1.0, 0.1384, 1.0, 0.1714, 1.0, 0.1384, 1.0, 0.1714, 1.0, 0.1384, 1.0, 0.1714, 1.0, 0.1384, 1.0, 0.1714, 1.0, 0.1384, 1.0, 0.1714, 1.0, 0.1384, 1.0, 0.1714, 1.0, 0.1384, 1.0, 0.1714, 1.0, 0.1384, 1.0, 0.1714, 1.0, 0.1384, 1.0, 0.1714, 1.0, 0.1384, 1.0, 0.1714, 1.0, 0.1384, 1.0, 0.1714, 1.0, 0.1384, 1.0, 0.1714, 1.0, 0.1384, 1.0, 0.1714, 1.0, 0.1384, 1.0, 0.1714, 1.0, 0.1384, 1.0, 0.1714, 1.0, 0.1384, 1.0, 0.1714, 1.0, 0.1384, 1.0, 0.1714, 1.0, 0.1384, 1.0, 0.1714, 1.0, 0.1384, 1.0, 0.1714, 1.0, 0.1384, 1.0, 0.1714, 1.0, 0.1384, 1.0, 0.1714, 1.0, 0.1384, 1.0, 0.1714, 1.0, 0.1384, 1.0, 0.1714, 1.0, 0.1384, 1.0, 0.1714, 1.0, 0.1384, 1.0, 0.1714, 1.0, 0.1384, 1.0, 0.1714, 1.0, 0.1384, 1.0, 0.1714, 1.0, 0.1384, 1.0, 0.1714, 1.0, 0.1384, 1.0, 0.1714, 1.0, 0.1384, 1.0, 0.1714, 1.0, 0.1384, 1.0, 0.1714, 1.0, 0.1384, 1.0, 0.1714, 1.0, 0.1384, 1.0, 0.1714, 1.0, 0.1384, 1.0, 0.1714, 1.0, 0.1384, 1.0, 0.1714, 1.0, 0.1384, 1.0, 0.1714, 1.0, 0.1384, 1.0, 0.1714, 1.0, 0.1384, 1.0, 0.1714, 1.0, 0.1384, 1.0, 0.1714, 1.0, 0.1384, 1.0, 1.0, 1.0, 1.0, 1.0, 1.0, 1.0, 1.0, 1.0, 1.0, 1.0, 1.0, 1.0, 1.0, 1.0, 1.0, 1.0, 0.1714, 1.0, 0.1384, 1.0, 0.1714, 1.0, 0.1384, 1.0, 0.1714, 1.0, 0.1384, 1.0, 0.1714, 1.0, 0.1384, 1.0, 0.1714, 1.0, 0.1384, 1.0, 0.1714, 1.0, 0.1384, 1.0, 0.1714, 1.0, 0.1384, 1.0, 1.0, 1.0, 1.0, 1.0, 1.0, 1.0, 1.0, 1.0, 1.0, 1.0, 1.0, 1.0, 0.1714, 1.0, 0.1384, 1.0, 0.1714, 1.0, 0.1384, 1.0, 0.1714, 1.0, 0.1384, 1.0, 0.1714, 1.0, 0.1384, 1.0, 0.1714, 1.0, 0.1384, 1.0, 0.1714, 1.0, 0.1384, 1.0, 0.1714, 1.0, 0.1384, 1.0, 0.1714, 1.0, 0.1384, 1.0, 0.1714, 1.0, 0.1384, 1.0, 0.1714, 1.0, 0.1384, 1.0, 0.1714, 1.0, 0.1384, 1.0, 0.1714, 1.0, 0.1384, 1.0, 0.1714, 1.0, 0.1384, 1.0, 0.1714, 1.0, 0.1384, 1.0, 0.1714, 1.0, 0.1384, 1.0, 0.1714, 1.0, 0.1384, 1.0, 1.0, 1.0, 1.0, 1.0, 1.0, 1.0, 1.0, 1.0, 1.0, 1.0, 1.0, 1.0, 1.0, 1.0, 1.0, 1.0, 0.1714, 1.0, 0.1384, 1.0, 0.1714, 1.0, 0.1384, 1.0, 0.1714, 1.0, 0.1384, 1.0, 0.1714, 1.0, 0.1384, 1.0, 0.1714, 1.0, 0.1384, 1.0, 0.1714, 1.0, 0.1384, 1.0, 0.1714, 1.0, 0.1384, 1.0, 1.0, 1.0, 1.0, 1.0, 1.0, 1.0, 1.0, 1.0, 1.0, 1.0, 1.0, 1.0, 0.1714, 1.0, 0.1384, 1.0, 0.1714, 1.0, 0.1384, 1.0, 0.1714, 1.0, 0.1384, 1.0, 0.1714, 1.0, 0.1384, 1.0, 0.1714, 1.0, 0.1384, 1.0, 0.1714, 1.0, 0.1384, 1.0, 0.1714, 1.0, 0.1384, 1.0, 0.1714, 1.0, 0.1384, 1.0, 0.1714, 1.0, 0.1384, 1.0, 0.1714, 1.0, 0.1384, 1.0, 0.1714, 1.0, 0.1384, 1.0, 0.1714, 1.0, 0.1384, 1.0, 0.1714, 1.0, 0.1384, 1.0, 0.1714, 1.0, 0.1384, 1.0, 0.1714, 1.0, 0.1384, 1.0, 0.1714, 1.0, 0.1384, 1.0, 0.1714, 1.0, 0.1384, 1.0, 0.1714, 1.0, 0.1384, 1.0, 0.1714, 1.0, 0.1384, 1.0, 0.1714, 1.0, 0.1384, 1.0, 0.1714, 1.0, 0.1384, 1.0, 0.1714, 1.0, 0.1384, 1.0, 0.1714, 1.0, 0.1384, 1.0, 0.1714, 1.0, 0.1384, 1.0, 0.1714, 1.0, 0.1384, 1.0, 0.1714, 1.0, 0.1384, 1.0, 0.1714, 1.0, 0.1384, 1.0, 0.1714, 1.0, 0.1384, 1.0, 0.1714, 1.0, 0.1384, 1.0, 0.1714, 1.0, 0.1384, 1.0, 0.1714, 1.0, 0.1384, 1.0, 0.1714, 1.0, 0.1384, 1.0, 0.1714, 1.0, 0.1384, 1.0, 0.1714, 1.0, 0.1384, 1.0, 0.1714, 1.0, 0.1384, 1.0, 0.1714, 1.0, 0.1384, 1.0, 0.1714, 1.0, 0.1384, 1.0, 0.1714, 1.0, 0.1384, 1.0, 0.1714, 1.0, 0.1384, 1.0, 0.1714, 1.0, 0.1384, 1.0, 0.1714, 1.0, 0.1384, 1.0, 0.1714, 1.0, 0.1384, 1.0, 0.1714, 1.0, 0.1384, 1.0, 0.1714, 1.0, 0.1384, 1.0, 0.1714, 1.0, 0.1384, 1.0, 0.1714, 1.0, 0.1384, 1.0, 0.1714, 1.0, 0.1384, 1.0, 0.1714, 1.0, 0.1384, 1.0, 0.1714, 1.0, 0.1384, 1.0, 0.1714, 1.0, 0.1384, 1.0, 0.1714, 1.0, 0.1384, 1.0, 0.1714, 1.0, 0.1384, 1.0, 0.1714, 1.0, 0.1384, 1.0, 0.1714, 1.0, 0.1384, 1.0, 0.1714, 1.0, 0.1384, 1.0, 0.1714, 1.0, 0.1384, 1.0, 0.1714, 1.0, 0.1384, 1.0, 0.1714, 1.0, 0.1384, 1.0, 0.1714, 1.0, 0.1384, 1.0, 0.1714, 1.0, 0.1384, 1.0, 0.1714, 1.0, 0.1384, 1.0, 0.1714, 1.0, 0.1384, 1.0, 0.1714, 1.0, 0.1384, 1.0, 0.1714, 1.0, 0.1384, 1.0, 0.1714, 1.0, 0.1384, 1.0, 0.1714, 1.0, 0.1384, 1.0, 0.1714, 1.0, 0.1384, 1.0, 0.1714, 1.0, 0.1384, 1.0, 0.1714, 1.0, 0.1384, 1.0, 0.1714, 1.0, 0.1384, 1.0, 0.1714, 1.0, 0.1384, 1.0, 0.1714, 1.0, 0.1384, 1.0, 1.0, 1.0, 1.0, 1.0, 1.0, 1.0, 1.0, 1.0, 1.0, 1.0, 1.0, 1.0, 1.0, 1.0, 1.0, 1.0, 0.1714, 1.0, 0.1384, 1.0, 0.1714, 1.0, 0.1384, 1.0, 0.1714, 1.0, 0.1384, 1.0, 0.1714, 1.0, 0.1384, 1.0, 0.1714, 1.0, 0.1384, 1.0, 0.1714, 1.0, 0.1384, 1.0, 0.1714, 1.0, 0.1384, 1.0, 1.0, 1.0, 1.0, 1.0, 1.0, 1.0, 1.0, 1.0, 1.0, 1.0, 1.0, 1.0, 0.1714, 1.0, 0.1384, 1.0, 0.1714, 1.0, 0.1384, 1.0, 0.1714, 1.0, 0.1384, 1.0, 0.1714, 1.0, 0.1384, 1.0, 0.1714, 1.0, 0.1384, 1.0, 0.1714, 1.0, 0.1384, 1.0, 0.1714, 1.0, 0.1384, 1.0, 0.1714, 1.0, 0.1384, 1.0, 0.1714, 1.0, 0.1384, 1.0, 0.1714, 1.0, 0.1384, 1.0, 0.1714, 1.0, 0.1384, 1.0, 0.1714, 1.0, 0.1384, 1.0, 0.1714, 1.0, 0.1384, 1.0, 0.1714, 1.0, 0.1384, 1.0, 0.1714, 1.0, 0.1384, 1.0, 0.1714, 1.0, 0.1384, 1.0, 1.0, 1.0, 1.0, 1.0, 1.0, 1.0, 1.0, 1.0, 1.0, 1.0, 1.0, 1.0, 1.0, 1.0, 1.0, 1.0, 0.1714, 1.0, 0.1384, 1.0, 0.1714, 1.0, 0.1384, 1.0, 0.1714, 1.0, 0.1384, 1.0, 0.1714, 1.0, 0.1384, 1.0, 0.1714, 1.0, 0.1384, 1.0, 0.1714, 1.0, 0.1384, 1.0, 0.1714, 1.0, 0.1384, 1.0, 1.0, 1.0, 1.0, 1.0, 1.0, 1.0, 1.0, 1.0, 1.0, 1.0, 1.0, 1.0, 0.1714, 1.0, 0.1384, 1.0, 0.1714, 1.0, 0.1384, 1.0, 0.1714, 1.0, 0.1384, 1.0, 0.1714, 1.0, 0.1384, 1.0, 0.1714, 1.0, 0.1384, 1.0, 0.1714, 1.0, 0.1384, 1.0, 0.1714, 1.0, 0.1384, 1.0, 0.1714, 1.0, 0.1384, 1.0, 0.1714, 1.0, 0.1384, 1.0, 0.1714, 1.0, 0.1384, 1.0, 0.1714, 1.0, 0.1384, 1.0, 0.1714, 1.0, 0.1384, 1.0, 0.1714, 1.0, 0.1384, 1.0, 0.1714, 1.0, 0.1384, 1.0, 0.1714, 1.0, 0.1384, 1.0, 0.1714, 1.0, 0.1384, 1.0, 0.1714, 1.0, 0.1384, 1.0, 0.1714, 1.0, 0.1384, 1.0, 0.1714, 1.0, 0.1384, 1.0, 0.1714, 1.0, 0.1384, 1.0, 0.1714, 1.0, 0.1384, 1.0, 0.1714, 1.0, 0.1384, 1.0, 0.1714, 1.0, 0.1384, 1.0, 0.1714, 1.0, 0.1384, 1.0, 0.1714, 1.0, 0.1384, 1.0, 0.1714, 1.0, 0.1384, 1.0, 0.1714, 1.0, 0.1384, 1.0, 0.1714, 1.0, 0.1384, 1.0, 0.1714, 1.0, 0.1384, 1.0, 0.1714, 1.0, 0.1384, 1.0, 0.1714, 1.0, 0.1384, 1.0, 0.1714, 1.0, 0.1384, 1.0, 0.1714, 1.0, 0.1384, 1.0, 0.1714, 1.0, 0.1384, 1.0, 0.1714, 1.0, 0.1384, 1.0, 0.1714, 1.0, 0.1384, 1.0, 0.1714, 1.0, 0.1384, 1.0, 0.1714, 1.0, 0.1384, 1.0, 0.1714, 1.0, 0.1384, 1.0, 0.1714, 1.0, 0.1384, 1.0, 0.1714, 1.0, 0.1384, 1.0, 0.1714, 1.0, 0.1384, 1.0, 0.1714, 1.0, 0.1384, 1.0, 0.1714, 1.0, 0.1384, 1.0, 0.1714, 1.0, 0.1384, 1.0, 0.1714, 1.0, 0.1384, 1.0, 0.1714, 1.0, 0.1384, 1.0, 0.1714, 1.0, 0.1384, 1.0, 0.1714, 1.0, 0.1384, 1.0, 0.1714, 1.0, 0.1384, 1.0, 0.1714, 1.0, 0.1384, 1.0, 0.1714, 1.0, 0.1384, 1.0, 0.1714, 1.0, 0.1384, 1.0, 0.1714, 1.0, 0.1384, 1.0, 0.1714, 1.0, 0.1384, 1.0, 0.1714, 1.0, 0.1384, 1.0, 0.1714, 1.0, 0.1384, 1.0, 0.1714, 1.0, 0.1384, 1.0, 0.1714, 1.0, 0.1384, 1.0, 0.1714, 1.0, 0.1384, 1.0, 0.1714, 1.0, 0.1384, 1.0, 0.1714, 1.0, 0.1384, 1.0, 0.1714, 1.0, 0.1384, 1.0, 0.1714, 1.0, 0.1384, 1.0, 0.1714, 1.0, 0.1384, 1.0, 0.1714, 1.0, 0.1384, 1.0, 0.1714, 1.0, 0.1384, 1.0, 0.1714, 1.0, 0.1384, 1.0, 0.1714, 1.0, 0.1384, 1.0, 0.1714, 1.0, 0.1384, 1.0, 0.1714, 1.0, 0.1384, 1.0, 0.1714, 1.0, 0.1384, 1.0, 0.1714, 1.0, 0.1384, 1.0, 0.1714, 1.0, 0.1384, 1.0, 0.1714, 1.0, 0.1384, 1.0, 0.1714, 1.0, 0.1384, 1.0, 1.0, 1.0, 1.0, 1.0, 1.0, 1.0, 1.0, 1.0, 1.0, 1.0, 1.0, 1.0, 1.0, 1.0, 1.0, 1.0, 0.1714, 1.0, 0.1384, 1.0, 0.1714, 1.0, 0.1384, 1.0, 0.1714, 1.0, 0.1384, 1.0, 0.1714, 1.0, 0.1384, 1.0, 0.1714, 1.0, 0.1384, 1.0, 0.1714, 1.0, 0.1384, 1.0, 0.1714, 1.0, 0.1384, 1.0, 1.0, 1.0, 1.0, 1.0, 1.0, 1.0, 1.0, 1.0, 1.0, 1.0, 1.0, 1.0, 0.1714, 1.0, 0.1384, 1.0, 0.1714, 1.0, 0.1384, 1.0, 0.1714, 1.0, 0.1384, 1.0, 0.1714, 1.0, 0.1384, 1.0, 0.1714, 1.0, 0.1384, 1.0, 0.1714, 1.0, 0.1384, 1.0, 0.1714, 1.0, 0.1384, 1.0, 0.1714, 1.0, 0.1384, 1.0, 0.1714, 1.0, 0.1384, 1.0, 0.1714, 1.0, 0.1384, 1.0, 0.1714, 1.0, 0.1384, 1.0, 0.1714, 1.0, 0.1384, 1.0, 0.1714, 1.0, 0.1384, 1.0, 0.1714, 1.0, 0.1384, 1.0, 0.1714, 1.0, 0.1384, 1.0, 0.1714, 1.0, 0.1384, 1.0, 0.1714, 1.0, 0.1384, 1.0, 0.1714, 1.0, 0.1384, 1.0, 0.1714, 1.0, 0.1384, 1.0, 0.1714, 1.0, 0.1384, 1.0, 0.1714, 1.0, 0.1384, 1.0, 0.1714, 1.0, 0.1384, 1.0, 0.1714, 1.0, 0.1384, 1.0, 0.1714, 1.0, 0.1384, 1.0, 0.1714, 1.0, 0.1384, 1.0, 0.1714, 1.0, 0.1384, 1.0, 0.1714, 1.0, 0.1384, 1.0, 1.0, 1.0, 1.0, 1.0, 1.0, 1.0, 1.0, 1.0, 1.0, 1.0, 1.0, 1.0, 0.1714, 1.0, 0.1384, 1.0, 0.1714, 1.0, 0.1384, 1.0, 0.1714, 1.0, 0.1384, 1.0, 0.1714, 1.0, 0.1384, 1.0, 0.1714, 1.0, 0.1384, 1.0, 0.1714, 1.0, 0.1384, 1.0, 0.1714, 1.0, 0.1384, 1.0, 0.1714, 1.0, 0.1384, 1.0, 0.1714, 1.0, 0.1384, 1.0, 0.1714, 1.0, 0.1384, 1.0, 0.1714, 1.0, 0.1384, 1.0, 0.1714, 1.0, 0.1384, 1.0, 0.1714, 1.0, 0.1384, 1.0, 0.1714, 1.0, 0.1384, 1.0, 0.1714, 1.0, 0.1384, 1.0, 0.1714, 1.0, 0.1384, 1.0, 0.1714, 1.0, 0.1384, 1.0, 0.1714, 1.0, 0.1384, 1.0, 0.1714, 1.0, 0.1384, 1.0, 0.1714, 1.0, 0.1384, 1.0, 0.1714, 1.0, 0.1384, 1.0, 0.1714, 1.0, 0.1384, 1.0, 0.1714, 1.0, 0.1384, 1.0, 0.1714, 1.0, 0.1384, 1.0, 0.1714, 1.0, 0.1384, 1.0, 0.1714, 1.0, 0.1384, 1.0, 0.1714, 1.0, 0.1384, 1.0, 0.1714, 1.0, 0.1384, 1.0, 0.1714, 1.0, 0.1384, 1.0, 0.1714, 1.0, 0.1384, 1.0, 0.1714, 1.0, 0.1384, 1.0, 0.1714, 1.0, 0.1384, 1.0, 0.1714, 1.0, 0.1384, 1.0, 0.1714, 1.0, 0.1384, 1.0, 0.1714, 1.0, 0.1384, 1.0, 0.1714, 1.0, 0.1384, 1.0, 0.1714, 1.0, 0.1384, 1.0, 0.1714, 1.0, 0.1384, 1.0, 0.1714, 1.0, 0.1384, 1.0, 0.1714, 1.0, 0.1384, 1.0, 0.1714, 1.0, 0.1384, 1.0, 0.1714, 1.0, 0.1384, 1.0, 0.1714, 1.0, 0.1384, 1.0, 0.1714, 1.0, 0.1384, 1.0, 0.1714, 1.0, 0.1384, 1.0, 0.1714, 1.0, 0.1384, 1.0, 0.1714, 1.0, 0.1384, 1.0, 0.1714, 1.0, 0.1384, 1.0, 1.0, 1.0, 1.0, 1.0, 1.0, 1.0, 1.0, 1.0, 1.0, 1.0, 1.0, 1.0, 1.0, 1.0, 1.0, 1.0, 0.1714, 1.0, 0.1384, 1.0, 0.1714, 1.0, 0.1384, 1.0, 0.1714, 1.0, 0.1384, 1.0, 0.1714, 1.0, 0.1384, 1.0, 0.1714, 1.0, 0.1384, 1.0, 0.1714, 1.0, 0.1384, 1.0, 0.1714, 1.0, 0.1384, 1.0, 0.1714, 1.0, 0.1384, 1.0, 0.1714, 1.0, 0.1384, 1.0, 0.1714, 1.0, 0.1384, 1.0, 0.1714, 1.0, 0.1384, 1.0, 0.1714, 1.0, 0.1384, 1.0, 0.1714, 1.0, 0.1384, 1.0, 0.1714, 1.0, 0.1384, 1.0, 0.1714, 1.0, 0.1384, 1.0, 0.1714, 1.0, 0.1384, 1.0, 0.1714, 1.0, 0.1384, 1.0, 0.1714, 1.0, 0.1384, 1.0, 0.1714, 1.0, 0.1384, 1.0, 0.1714, 1.0, 0.1384, 1.0, 0.1714, 1.0, 0.1384, 1.0, 0.1714, 1.0, 0.1384, 1.0, 0.1714, 1.0, 0.1384, 1.0, 0.1714, 1.0, 0.1384, 1.0, 1.0, 1.0, 1.0, 1.0, 1.0, 1.0, 1.0, 1.0, 1.0, 1.0, 1.0, 1.0, 1.0, 1.0, 1.0, 1.0, 0.1714, 1.0, 0.1384, 1.0, 0.1714, 1.0, 0.1384, 1.0, 0.1714, 1.0, 0.1384, 1.0, 0.1714, 1.0, 0.1384, 1.0, 0.1714, 1.0, 0.1384, 1.0, 0.1714, 1.0, 0.1384, 1.0, 0.1714, 1.0, 0.1384, 1.0, 1.0, 1.0, 1.0, 1.0, 1.0, 1.0, 1.0, 1.0, 1.0, 1.0, 1.0, 1.0, 0.1714, 1.0, 0.1384, 1.0, 0.1714, 1.0, 0.1384, 1.0, 0.1714, 1.0, 0.1384, 1.0, 0.1714, 1.0, 0.1384, 1.0, 0.1714, 1.0, 0.1384, 1.0, 0.1714, 1.0, 0.1384, 1.0, 0.1714, 1.0, 0.1384, 1.0, 0.1714, 1.0, 0.1384, 1.0, 0.1714, 1.0, 0.1384, 1.0, 0.1714, 1.0, 0.1384, 1.0, 0.1714, 1.0, 0.1384, 1.0, 0.1714, 1.0, 0.1384, 1.0, 0.1714, 1.0, 0.1384, 1.0, 0.1714, 1.0, 0.1384, 1.0, 0.1714, 1.0, 0.1384, 1.0, 0.1714, 1.0, 0.1384, 1.0, 0.1714, 1.0, 0.1384, 1.0, 0.1714, 1.0, 0.1384, 1.0, 0.1714, 1.0, 0.1384, 1.0, 0.1714, 1.0, 0.1384, 1.0, 0.1714, 1.0, 0.1384, 1.0, 0.1714, 1.0, 0.1384, 1.0, 0.1714, 1.0, 0.1384, 1.0, 0.1714, 1.0, 0.1384, 1.0, 0.1714, 1.0, 0.1384, 1.0, 0.1714, 1.0, 0.1384, 1.0, 0.1714, 1.0, 0.1384, 1.0, 1.0, 1.0, 1.0, 1.0, 1.0, 1.0, 1.0, 1.0, 1.0, 1.0, 1.0, 1.0, 0.1714, 1.0, 0.1384, 1.0, 0.1714, 1.0, 0.1384, 1.0, 0.1714, 1.0, 0.1384, 1.0, 0.1714, 1.0, 0.1384, 1.0, 0.1714, 1.0, 0.1384, 1.0, 0.1714, 1.0, 0.1384, 1.0, 0.1714, 1.0, 0.1384, 1.0, 0.1714, 1.0, 0.1384, 1.0, 0.1714, 1.0, 0.1384, 1.0, 0.1714, 1.0, 0.1384, 1.0, 0.1714, 1.0, 0.1384, 1.0, 0.1714, 1.0, 0.1384, 1.0, 0.1714, 1.0, 0.1384, 1.0, 0.1714, 1.0, 0.1384, 1.0, 0.1714, 1.0, 0.1384, 1.0, 0.1714, 1.0, 0.1384, 1.0, 0.1714, 1.0, 0.1384, 1.0, 0.1714, 1.0, 0.1384, 1.0, 0.1714, 1.0, 0.1384, 1.0, 0.1714, 1.0, 0.1384, 1.0, 0.1714, 1.0, 0.1384, 1.0, 0.1714, 1.0, 0.1384, 1.0, 0.1714, 1.0, 0.1384, 1.0, 0.1714, 1.0, 0.1384, 1.0, 0.1714, 1.0, 0.1384, 1.0, 0.1714, 1.0, 0.1384, 1.0, 0.1714, 1.0, 0.1384, 1.0, 0.1714, 1.0, 0.1384, 1.0, 0.1714, 1.0, 0.1384, 1.0, 0.1714, 1.0, 0.1384, 1.0, 0.1714, 1.0, 0.1384, 1.0, 0.1714, 1.0, 0.1384, 1.0, 0.1714, 1.0, 0.1384, 1.0, 0.1714, 1.0, 0.1384, 1.0, 0.1714, 1.0, 0.1384, 1.0, 0.1714, 1.0, 0.1384, 1.0, 0.1714, 1.0, 0.1384, 1.0, 0.1714, 1.0, 0.1384, 1.0, 0.1714, 1.0, 0.1384, 1.0, 0.1714, 1.0, 0.1384, 1.0, 0.1714, 1.0, 0.1384, 1.0, 0.1714, 1.0, 0.1384, 1.0, 0.1714, 1.0, 0.1384, 1.0, 0.1714, 1.0, 0.1384, 1.0, 0.1714, 1.0, 0.1384, 1.0, 0.1714, 1.0, 0.1384, 1.0, 0.1714, 1.0, 0.1384, 1.0, 0.1714, 1.0, 0.1384, 1.0, 1.0, 1.0, 1.0, 1.0, 1.0, 1.0, 1.0, 1.0, 1.0, 1.0, 1.0, 1.0, 1.0, 1.0, 1.0, 1.0, 0.1714, 1.0, 0.1384, 1.0, 0.1714, 1.0, 0.1384, 1.0, 0.1714, 1.0, 0.1384, 1.0, 0.1714, 1.0, 0.1384, 1.0, 0.1714, 1.0, 0.1384, 1.0, 0.1714, 1.0, 0.1384, 1.0, 0.1714, 1.0, 0.1384, 1.0, 0.1714, 1.0, 0.1384, 1.0, 0.1714, 1.0, 0.1384, 1.0, 0.1714, 1.0, 0.1384, 1.0, 0.1714, 1.0, 0.1384, 1.0, 0.1714, 1.0, 0.1384, 1.0, 0.1714, 1.0, 0.1384, 1.0, 0.1714, 1.0, 0.1384, 1.0, 0.1714, 1.0, 0.1384, 1.0, 0.1714, 1.0, 0.1384, 1.0, 0.1714, 1.0, 0.1384, 1.0, 0.1714, 1.0, 0.1384, 1.0, 0.1714, 1.0, 0.1384, 1.0, 0.1714, 1.0, 0.1384, 1.0, 0.1714, 1.0, 0.1384, 1.0, 0.1714, 1.0, 0.1384, 1.0, 0.1714, 1.0, 0.1384, 1.0, 0.1714, 1.0, 0.1384, 1.0, 1.0, 1.0, 1.0, 1.0, 1.0, 1.0, 1.0, 1.0, 1.0, 1.0, 1.0, 1.0, 1.0, 1.0, 1.0, 1.0, 0.1714, 1.0, 0.1384, 1.0, 0.1714, 1.0, 0.1384, 1.0, 0.1714, 1.0, 0.1384, 1.0, 0.1714, 1.0, 0.1384, 1.0, 0.1714, 1.0, 0.1384, 1.0, 0.1714, 1.0, 0.1384, 1.0, 0.1714, 1.0, 0.1384, 1.0, 1.0, 1.0, 1.0, 1.0, 1.0, 1.0, 1.0, 1.0, 1.0, 1.0, 1.0, 1.0, 0.1714, 1.0, 0.1384, 1.0, 0.1714, 1.0, 0.1384, 1.0, 0.1714, 1.0, 0.1384, 1.0, 0.1714, 1.0, 0.1384, 1.0, 0.1714, 1.0, 0.1384, 1.0, 0.1714, 1.0, 0.1384, 1.0, 0.1714, 1.0, 0.1384, 1.0, 0.1714, 1.0, 0.1384, 1.0, 0.1714, 1.0, 0.1384, 1.0, 0.1714, 1.0, 0.1384, 1.0, 0.1714, 1.0, 0.1384, 1.0, 0.1714, 1.0, 0.1384, 1.0, 0.1714, 1.0, 0.1384, 1.0, 0.1714, 1.0, 0.1384, 1.0, 0.1714, 1.0, 0.1384, 1.0, 0.1714, 1.0, 0.1384, 1.0, 0.1714, 1.0, 0.1384, 1.0, 0.1714, 1.0, 0.1384, 1.0, 0.1714, 1.0, 0.1384, 1.0, 0.1714, 1.0, 0.1384, 1.0, 0.1714, 1.0, 0.1384, 1.0, 0.1714, 1.0, 0.1384, 1.0, 0.1714, 1.0, 0.1384, 1.0, 0.1714, 1.0, 0.1384, 1.0, 0.1714, 1.0, 0.1384, 1.0, 0.1714, 1.0, 0.1384, 1.0, 0.1714, 1.0, 0.1384, 1.0, 0.1714, 1.0, 0.1384, 1.0, 0.1714, 1.0, 0.1384, 1.0, 0.1714, 1.0, 0.1384, 1.0, 0.1714, 1.0, 0.1384, 1.0, 0.1714, 1.0, 0.1384, 1.0, 0.1714, 1.0, 0.1384, 1.0, 0.1714, 1.0, 0.1384, 1.0, 0.1714, 1.0, 0.1384, 1.0, 0.1714, 1.0, 0.1384, 1.0, 0.1714, 1.0, 0.1384, 1.0, 0.1714, 1.0, 0.1384, 1.0, 0.1714, 1.0, 0.1384, 1.0, 0.1714, 1.0, 0.1384, 1.0, 0.1714, 1.0, 0.1384, 1.0, 0.1714, 1.0, 0.1384, 1.0, 0.1714, 1.0, 0.1384, 1.0, 0.1714, 1.0, 0.1384, 1.0, 0.1714, 1.0, 0.1384, 1.0, 0.1714, 1.0, 0.1384, 1.0, 0.1714, 1.0, 0.1384, 1.0, 0.1714, 1.0, 0.1384, 1.0, 0.1714, 1.0, 0.1384, 1.0, 0.1714, 1.0, 0.1384, 1.0, 0.1714, 1.0, 0.1384, 1.0, 0.1714, 1.0, 0.1384, 1.0, 0.1714, 1.0, 0.1384, 1.0, 0.1714, 1.0, 0.1384, 1.0, 0.1714, 1.0, 0.1384, 1.0, 0.1714, 1.0, 0.1384, 1.0, 0.1714, 1.0, 0.1384, 1.0, 0.1714, 1.0, 0.1384, 1.0, 0.1714, 1.0, 0.1384, 1.0, 0.1714, 1.0, 0.1384, 1.0, 0.1714, 1.0, 0.1384, 1.0, 0.1714, 1.0, 0.1384, 1.0, 0.1714, 1.0, 0.1384, 1.0, 0.1714, 1.0, 0.1384, 1.0, 0.1714, 1.0, 0.1384, 1.0, 0.1714, 1.0, 0.1384, 1.0, 0.1714, 1.0, 0.1384, 1.0, 0.1714, 1.0, 0.1384, 1.0, 0.1714, 1.0, 0.1384, 1.0, 0.1714, 1.0, 0.1384, 1.0, 0.1714, 1.0, 0.1384, 1.0, 0.1714, 1.0, 0.1384, 1.0, 0.1714, 1.0, 0.1384, 1.0, 0.1714, 1.0, 0.1384, 1.0, 0.1714, 1.0, 0.1384, 1.0, 0.1714, 1.0, 0.1384, 1.0, 1.0, 1.0, 1.0, 1.0, 1.0, 1.0, 1.0, 1.0, 1.0, 1.0, 1.0, 1.0, 1.0, 1.0, 1.0, 1.0, 0.1714, 1.0, 0.1384, 1.0, 0.1714, 1.0, 0.1384, 1.0, 0.1714, 1.0, 0.1384, 1.0, 0.1714, 1.0, 0.1384, 1.0, 0.1714, 1.0, 0.1384, 1.0, 0.1714, 1.0, 0.1384, 1.0, 0.1714, 1.0, 0.1384, 1.0, 1.0, 1.0, 1.0, 1.0, 1.0, 1.0, 1.0, 1.0, 1.0, 1.0, 1.0, 1.0, 0.1714, 1.0, 0.1384, 1.0, 0.1714, 1.0, 0.1384, 1.0, 0.1714, 1.0, 0.1384, 1.0, 0.1714, 1.0, 0.1384, 1.0, 0.1714, 1.0, 0.1384, 1.0, 0.1714, 1.0, 0.1384, 1.0, 0.1714, 1.0, 0.1384, 1.0, 0.1714, 1.0, 0.1384, 1.0, 0.1714, 1.0, 0.1384, 1.0, 0.1714, 1.0, 0.1384, 1.0, 0.1714, 1.0, 0.1384, 1.0, 0.1714, 1.0, 0.1384, 1.0, 0.1714, 1.0, 0.1384, 1.0, 0.1714, 1.0, 0.1384, 1.0, 0.1714, 1.0, 0.1384, 1.0, 0.1714, 1.0, 0.1384, 1.0, 1.0, 1.0, 1.0, 1.0, 1.0, 1.0, 1.0, 1.0, 1.0, 1.0, 1.0, 1.0, 1.0, 1.0, 1.0, 1.0, 0.1714, 1.0, 0.1384, 1.0, 0.1714, 1.0, 0.1384, 1.0, 0.1714, 1.0, 0.1384, 1.0, 0.1714, 1.0, 0.1384, 1.0, 0.1714, 1.0, 0.1384, 1.0, 0.1714, 1.0, 0.1384, 1.0, 0.1714, 1.0, 0.1384, 1.0, 1.0, 1.0, 1.0, 1.0, 1.0, 1.0, 1.0, 1.0, 1.0, 1.0, 1.0, 1.0, 0.1714, 1.0, 0.1384, 1.0, 0.1714, 1.0, 0.1384, 1.0, 0.1714, 1.0, 0.1384, 1.0, 0.1714, 1.0, 0.1384, 1.0, 0.1714, 1.0, 0.1384, 1.0, 0.1714, 1.0, 0.1384, 1.0, 0.1714, 1.0, 0.1384, 1.0, 0.1714, 1.0, 0.1384, 1.0, 0.1714, 1.0, 0.1384, 1.0, 0.1714, 1.0, 0.1384, 1.0, 0.1714, 1.0, 0.1384, 1.0, 0.1714, 1.0, 0.1384, 1.0, 0.1714, 1.0, 0.1384, 1.0, 0.1714, 1.0, 0.1384, 1.0, 0.1714, 1.0, 0.1384, 1.0, 0.1714, 1.0, 0.1384, 1.0, 0.1714, 1.0, 0.1384, 1.0, 0.1714, 1.0, 0.1384, 1.0, 0.1714, 1.0, 0.1384, 1.0, 0.1714, 1.0, 0.1384, 1.0, 0.1714, 1.0, 0.1384, 1.0, 0.1714, 1.0, 0.1384, 1.0, 0.1714, 1.0, 0.1384, 1.0, 0.1714, 1.0, 0.1384, 1.0, 0.1714, 1.0, 0.1384, 1.0, 0.1714, 1.0, 0.1384, 1.0, 0.1714, 1.0, 0.1384, 1.0, 0.1714, 1.0, 0.1384, 1.0, 0.1714, 1.0, 0.1384, 1.0, 0.1714, 1.0, 0.1384, 1.0, 0.1714, 1.0, 0.1384, 1.0, 0.1714, 1.0, 0.1384, 1.0, 0.1714, 1.0, 0.1384, 1.0, 0.1714, 1.0, 0.1384, 1.0, 0.1714, 1.0, 0.1384, 1.0, 0.1714, 1.0, 0.1384, 1.0, 0.1714, 1.0, 0.1384, 1.0, 0.1714, 1.0, 0.1384, 1.0, 0.1714, 1.0, 0.1384, 1.0, 0.1714, 1.0, 0.1384, 1.0, 0.1714, 1.0, 0.1384, 1.0, 0.1714, 1.0, 0.1384, 1.0, 0.1714, 1.0, 0.1384, 1.0, 0.1714, 1.0, 0.1384, 1.0, 0.1714, 1.0, 0.1384, 1.0, 0.1714, 1.0, 0.1384, 1.0, 0.1714, 1.0, 0.1384, 1.0, 0.1714, 1.0, 0.1384, 1.0, 0.1714, 1.0, 0.1384, 1.0, 0.1714, 1.0, 0.1384, 1.0, 0.1714, 1.0, 0.1384, 1.0, 0.1714, 1.0, 0.1384, 1.0, 0.1714, 1.0, 0.1384, 1.0, 0.1714, 1.0, 0.1384, 1.0, 0.1714, 1.0, 0.1384, 1.0, 0.1714, 1.0, 0.1384, 1.0, 0.1714, 1.0, 0.1384, 1.0, 0.1714, 1.0, 0.1384, 1.0, 0.1714, 1.0, 0.1384, 1.0, 0.1714, 1.0, 0.1384, 1.0, 0.1714, 1.0, 0.1384, 1.0, 0.1714, 1.0, 0.1384, 1.0, 0.1714, 1.0, 0.1384, 1.0, 0.1714, 1.0, 0.1384, 1.0, 0.1714, 1.0, 0.1384, 1.0, 0.1714, 1.0, 0.1384, 1.0, 0.1714, 1.0, 0.1384, 1.0, 0.1714, 1.0, 0.1384, 1.0, 0.1714, 1.0, 0.1384, 1.0, 0.1714, 1.0, 0.1384, 1.0, 0.1714, 1.0, 0.1384, 1.0, 0.1714, 1.0, 0.1384, 1.0, 1.0, 1.0, 1.0, 1.0, 1.0, 1.0, 1.0, 1.0, 1.0, 1.0, 1.0, 1.0, 1.0, 1.0, 1.0, 1.0, 0.1714, 1.0, 0.1384, 1.0, 0.1714, 1.0, 0.1384, 1.0, 0.1714, 1.0, 0.1384, 1.0, 0.1714, 1.0, 0.1384, 1.0, 0.1714, 1.0, 0.1384, 1.0, 0.1714, 1.0, 0.1384, 1.0, 0.1714, 1.0, 0.1384, 1.0, 1.0, 1.0, 1.0, 1.0, 1.0, 1.0, 1.0, 1.0, 1.0, 1.0, 1.0, 1.0, 0.1714, 1.0, 0.1384, 1.0, 0.1714, 1.0, 0.1384, 1.0, 0.1714, 1.0, 0.1384, 1.0, 0.1714, 1.0, 0.1384, 1.0, 0.1714, 1.0, 0.1384, 1.0, 0.1714, 1.0, 0.1384, 1.0, 0.1714, 1.0, 0.1384, 1.0, 0.1714, 1.0, 0.1384, 1.0, 0.1714, 1.0, 0.1384, 1.0, 0.1714, 1.0, 0.1384, 1.0, 0.1714, 1.0, 0.1384, 1.0, 0.1714, 1.0, 0.1384, 1.0, 0.1714, 1.0, 0.1384, 1.0, 0.1714, 1.0, 0.1384, 1.0, 0.1714, 1.0, 0.1384, 1.0, 0.1714, 1.0, 0.1384, 1.0, 1.0, 1.0, 1.0, 1.0, 1.0, 1.0, 1.0, 1.0, 1.0, 1.0, 1.0, 1.0, 1.0, 1.0, 1.0, 1.0, 0.1714, 1.0, 0.1384, 1.0, 0.1714, 1.0, 0.1384, 1.0, 0.1714, 1.0, 0.1384, 1.0, 0.1714, 1.0, 0.1384, 1.0, 0.1714, 1.0, 0.1384, 1.0, 0.1714, 1.0, 0.1384, 1.0, 0.1714, 1.0, 0.1384, 1.0, 1.0, 1.0, 1.0, 1.0, 1.0, 1.0, 1.0, 1.0, 1.0, 1.0, 1.0, 1.0, 0.1714, 1.0, 0.1384, 1.0, 0.1714, 1.0, 0.1384, 1.0, 0.1714, 1.0, 0.1384, 1.0, 0.1714, 1.0, 0.1384, 1.0, 0.1714, 1.0, 0.1384, 1.0, 0.1714, 1.0, 0.1384, 1.0, 0.1714, 1.0, 0.1384, 1.0, 0.1714, 1.0, 0.1384, 1.0, 0.1714, 1.0, 0.1384, 1.0, 0.1714, 1.0, 0.1384, 1.0, 0.1714, 1.0, 0.1384, 1.0, 0.1714, 1.0, 0.1384, 1.0, 0.1714, 1.0, 0.1384, 1.0, 0.1714, 1.0, 0.1384, 1.0, 0.1714, 1.0, 0.1384, 1.0, 0.1714, 1.0, 0.1384, 1.0, 0.1714, 1.0, 0.1384, 1.0, 0.1714, 1.0, 0.1384, 1.0, 0.1714, 1.0, 0.1384, 1.0, 0.1714, 1.0, 0.1384, 1.0, 0.1714, 1.0, 0.1384, 1.0, 0.1714, 1.0, 0.1384, 1.0, 0.1714, 1.0, 0.1384, 1.0, 0.1714, 1.0, 0.1384, 1.0, 0.1714, 1.0, 0.1384, 1.0, 0.1714, 1.0, 0.1384, 1.0, 0.1714, 1.0, 0.1384, 1.0, 0.1714, 1.0, 0.1384, 1.0, 0.1714, 1.0, 0.1384, 1.0, 0.1714, 1.0, 0.1384, 1.0, 0.1714, 1.0, 0.1384, 1.0, 0.1714, 1.0, 0.1384, 1.0, 0.1714, 1.0, 0.1384, 1.0, 0.1714, 1.0, 0.1384, 1.0, 0.1714, 1.0, 0.1384, 1.0, 0.1714, 1.0, 0.1384, 1.0, 0.1714, 1.0, 0.1384, 1.0, 0.1714, 1.0, 0.1384, 1.0, 0.1714, 1.0, 0.1384, 1.0, 0.1714, 1.0, 0.1384, 1.0, 0.1714, 1.0, 0.1384, 1.0, 0.1714, 1.0, 0.1384, 1.0, 0.1714, 1.0, 0.1384, 1.0, 0.1714, 1.0, 0.1384, 1.0, 0.1714, 1.0, 0.1384, 1.0, 0.1714, 1.0, 0.1384, 1.0, 0.1714, 1.0, 0.1384, 1.0, 0.1714, 1.0, 0.1384, 1.0, 0.1714, 1.0, 0.1384, 1.0, 0.1714, 1.0, 0.1384, 1.0, 0.1714, 1.0, 0.1384, 1.0, 0.1714, 1.0, 0.1384, 1.0, 0.1714, 1.0, 0.1384, 1.0, 0.1714, 1.0, 0.1384, 1.0, 0.1714, 1.0, 0.1384, 1.0, 0.1714, 1.0, 0.1384, 1.0, 0.1714, 1.0, 0.1384, 1.0, 0.1714, 1.0, 0.1384, 1.0, 0.1714, 1.0, 0.1384, 1.0, 0.1714, 1.0, 0.1384, 1.0, 0.1714, 1.0, 0.1384, 1.0, 0.1714, 1.0, 0.1384, 1.0, 0.1714, 1.0, 0.1384, 1.0, 0.1714, 1.0, 0.1384, 1.0, 0.1714, 1.0, 0.1384, 1.0, 0.1714, 1.0, 0.1384, 1.0, 0.1714, 1.0, 0.1384, 1.0, 0.1714, 1.0, 0.1384, 1.0, 0.1714, 1.0, 0.1384, 1.0, 0.1714, 1.0, 0.1384, 1.0, 0.1714, 1.0, 0.1384, 1.0, 0.1714, 1.0, 0.1384, 1.0, 0.1714, 1.0, 0.1384, 1.0, 0.1714, 1.0, 0.1384, 1.0, 0.1714, 1.0, 0.1384, 1.0, 0.1714, 1.0, 0.1384, 1.0, 1.0, 1.0, 1.0, 1.0, 1.0, 1.0, 1.0, 1.0, 1.0, 1.0, 1.0, 1.0, 1.0, 1.0, 1.0, 1.0, 0.1714, 1.0, 0.1384, 1.0, 0.1714, 1.0, 0.1384, 1.0, 0.1714, 1.0, 0.1384, 1.0, 0.1714, 1.0, 0.1384, 1.0, 0.1714, 1.0, 0.1384, 1.0, 0.1714, 1.0, 0.1384, 1.0, 0.1714, 1.0, 0.1384, 1.0, 1.0, 1.0, 1.0, 1.0, 1.0, 1.0, 1.0, 1.0, 1.0, 1.0, 1.0, 1.0, 0.1714, 1.0, 0.1384, 1.0, 0.1714, 1.0, 0.1384, 1.0, 0.1714, 1.0, 0.1384, 1.0, 0.1714, 1.0, 0.1384, 1.0, 0.1714, 1.0, 0.1384, 1.0, 0.1714, 1.0, 0.1384, 1.0, 0.1714, 1.0, 0.1384, 1.0, 0.1714, 1.0, 0.1384, 1.0, 0.1714, 1.0, 0.1384, 1.0, 0.1714, 1.0, 0.1384, 1.0, 0.1714, 1.0, 0.1384, 1.0, 0.1714, 1.0, 0.1384, 1.0, 0.1714, 1.0, 0.1384, 1.0, 0.1714, 1.0, 0.1384, 1.0, 0.1714, 1.0, 0.1384, 1.0, 0.1714, 1.0, 0.1384, 1.0, 1.0, 1.0, 1.0, 1.0, 1.0, 1.0, 1.0, 1.0, 1.0, 1.0, 1.0, 1.0, 1.0, 1.0, 1.0, 1.0, 0.1714, 1.0, 0.1384, 1.0, 0.1714, 1.0, 0.1384, 1.0, 0.1714, 1.0, 0.1384, 1.0, 0.1714, 1.0, 0.1384, 1.0, 0.1714, 1.0, 0.1384, 1.0, 0.1714, 1.0, 0.1384, 1.0, 0.1714, 1.0, 0.1384, 1.0, 1.0, 1.0, 1.0, 1.0, 1.0, 1.0, 1.0, 1.0, 1.0, 1.0, 1.0, 1.0, 0.1714, 1.0, 0.1384, 1.0, 0.1714, 1.0, 0.1384, 1.0, 0.1714, 1.0, 0.1384, 1.0, 0.1714, 1.0, 0.1384, 1.0, 0.1714, 1.0, 0.1384, 1.0, 0.1714, 1.0, 0.1384, 1.0, 0.1714, 1.0, 0.1384, 1.0, 0.1714, 1.0, 0.1384, 1.0, 0.1714, 1.0, 0.1384, 1.0, 0.1714, 1.0, 0.1384, 1.0, 0.1714, 1.0, 0.1384, 1.0, 0.1714, 1.0, 0.1384, 1.0, 0.1714, 1.0, 0.1384, 1.0, 0.1714, 1.0, 0.1384, 1.0, 0.1714, 1.0, 0.1384, 1.0, 0.1714, 1.0, 0.1384, 1.0, 0.1714, 1.0, 0.1384, 1.0, 0.1714, 1.0, 0.1384, 1.0, 0.1714, 1.0, 0.1384, 1.0, 0.1714, 1.0, 0.1384, 1.0, 0.1714, 1.0, 0.1384, 1.0, 0.1714, 1.0, 0.1384, 1.0, 0.1714, 1.0, 0.1384, 1.0, 0.1714, 1.0, 0.1384, 1.0, 0.1714, 1.0, 0.1384, 1.0, 0.1714, 1.0, 0.1384, 1.0, 0.1714, 1.0, 0.1384, 1.0, 0.1714, 1.0, 0.1384, 1.0, 0.1714, 1.0, 0.1384, 1.0, 0.1714, 1.0, 0.1384, 1.0, 0.1714, 1.0, 0.1384, 1.0, 0.1714, 1.0, 0.1384, 1.0, 0.1714, 1.0, 0.1384, 1.0, 0.1714, 1.0, 0.1384, 1.0, 0.1714, 1.0, 0.1384, 1.0, 0.1714, 1.0, 0.1384, 1.0, 0.1714, 1.0, 0.1384, 1.0, 0.1714, 1.0, 0.1384, 1.0, 0.1714, 1.0, 0.1384, 1.0, 0.1714, 1.0, 0.1384, 1.0, 0.1714, 1.0, 0.1384, 1.0, 0.1714, 1.0, 0.1384, 1.0, 0.1714, 1.0, 0.1384, 1.0, 0.1714, 1.0, 0.1384, 1.0, 0.1714, 1.0, 0.1384, 1.0, 0.1714, 1.0, 0.1384, 1.0, 0.1714, 1.0, 0.1384, 1.0, 0.1714, 1.0, 0.1384, 1.0, 0.1714, 1.0, 0.1384, 1.0, 0.1714, 1.0, 0.1384, 1.0, 0.1714, 1.0, 0.1384, 1.0, 0.1714, 1.0, 0.1384, 1.0, 0.1714, 1.0, 0.1384, 1.0, 0.1714, 1.0, 0.1384, 1.0, 0.1714, 1.0, 0.1384, 1.0, 0.1714, 1.0, 0.1384, 1.0, 0.1714, 1.0, 0.1384, 1.0, 0.1714, 1.0, 0.1384, 1.0, 0.1714, 1.0, 0.1384, 1.0, 0.1714, 1.0, 0.1384, 1.0, 0.1714, 1.0, 0.1384, 1.0, 0.1714, 1.0, 0.1384, 1.0, 0.1714, 1.0, 0.1384, 1.0, 0.1714, 1.0, 0.1384, 1.0, 0.1714, 1.0, 0.1384, 1.0, 0.1714, 1.0, 0.1384, 1.0, 0.1714, 1.0, 0.1384, 1.0, 0.1714, 1.0, 0.1384, 1.0, 0.1714, 1.0, 0.1384, 1.0, 0.1714, 1.0, 0.1384, 1.0, 0.1714, 1.0, 0.1384, 1.0, 0.1714, 1.0, 0.1384, 1.0, 0.1714, 1.0, 0.1384, 1.0, 0.1714, 1.0, 0.1384, 1.0, 0.1714, 1.0, 0.1384, 1.0, 0.1714, 1.0, 0.1384, 1.0, 1.0, 1.0, 1.0, 1.0, 1.0, 1.0, 1.0, 1.0, 1.0, 1.0, 1.0, 1.0, 1.0, 1.0, 1.0, 1.0, 0.1714, 1.0, 0.1384, 1.0, 0.1714, 1.0, 0.1384, 1.0, 0.1714, 1.0, 0.1384, 1.0, 0.1714, 1.0, 0.1384, 1.0, 0.1714, 1.0, 0.1384, 1.0, 0.1714, 1.0, 0.1384, 1.0, 0.1714, 1.0, 0.1384, 1.0, 1.0, 1.0, 1.0, 1.0, 1.0, 1.0, 1.0, 1.0, 1.0, 1.0, 1.0, 1.0, 0.1714, 1.0, 0.1384, 1.0, 0.1714, 1.0, 0.1384, 1.0, 0.1714, 1.0, 0.1384, 1.0, 0.1714, 1.0, 0.1384, 1.0, 0.1714, 1.0, 0.1384, 1.0, 0.1714, 1.0, 0.1384, 1.0, 0.1714, 1.0, 0.1384, 1.0, 0.1714, 1.0, 0.1384, 1.0, 0.1714, 1.0, 0.1384, 1.0, 0.1714, 1.0, 0.1384, 1.0, 0.1714, 1.0, 0.1384, 1.0, 0.1714, 1.0, 0.1384, 1.0, 0.1714, 1.0, 0.1384, 1.0, 0.1714, 1.0, 0.1384, 1.0, 0.1714, 1.0, 0.1384, 1.0, 0.1714, 1.0, 0.1384, 1.0, 1.0, 1.0, 1.0, 1.0, 1.0, 1.0, 1.0, 1.0, 1.0, 1.0, 1.0, 1.0, 1.0, 1.0, 1.0, 1.0, 0.1714, 1.0, 0.1384, 1.0, 0.1714, 1.0, 0.1384, 1.0, 0.1714, 1.0, 0.1384, 1.0, 0.1714, 1.0, 0.1384, 1.0, 0.1714, 1.0, 0.1384, 1.0, 0.1714, 1.0, 0.1384, 1.0, 0.1714, 1.0, 0.1384, 1.0, 1.0, 1.0, 1.0, 1.0, 1.0, 1.0, 1.0, 1.0, 1.0, 1.0, 1.0, 1.0, 0.1714, 1.0, 0.1384, 1.0, 0.1714, 1.0, 0.1384, 1.0, 0.1714, 1.0, 0.1384, 1.0, 0.1714, 1.0, 0.1384, 1.0, 0.1714, 1.0, 0.1384, 1.0, 0.1714, 1.0, 0.1384, 1.0, 0.1714, 1.0, 0.1384, 1.0, 0.1714, 1.0, 0.1384, 1.0, 0.1714, 1.0, 0.1384, 1.0, 0.1714, 1.0, 0.1384, 1.0, 0.1714, 1.0, 0.1384, 1.0, 0.1714, 1.0, 0.1384, 1.0, 0.1714, 1.0, 0.1384, 1.0, 0.1714, 1.0, 0.1384, 1.0, 0.1714, 1.0, 0.1384, 1.0, 0.1714, 1.0, 0.1384, 1.0, 0.1714, 1.0, 0.1384, 1.0, 0.1714, 1.0, 0.1384, 1.0, 0.1714, 1.0, 0.1384, 1.0, 0.1714, 1.0, 0.1384, 1.0, 0.1714, 1.0, 0.1384, 1.0, 0.1714, 1.0, 0.1384, 1.0, 0.1714, 1.0, 0.1384, 1.0, 0.1714, 1.0, 0.1384, 1.0, 0.1714, 1.0, 0.1384, 1.0, 0.1714, 1.0, 0.1384, 1.0, 0.1714, 1.0, 0.1384, 1.0, 0.1714, 1.0, 0.1384, 1.0, 0.1714, 1.0, 0.1384, 1.0, 0.1714, 1.0, 0.1384, 1.0, 0.1714, 1.0, 0.1384, 1.0, 0.1714, 1.0, 0.1384, 1.0, 0.1714, 1.0, 0.1384, 1.0, 0.1714, 1.0, 0.1384, 1.0, 0.1714, 1.0, 0.1384, 1.0, 0.1714, 1.0, 0.1384, 1.0, 0.1714, 1.0, 0.1384, 1.0, 0.1714, 1.0, 0.1384, 1.0, 0.1714, 1.0, 0.1384, 1.0, 0.1714, 1.0, 0.1384, 1.0, 0.1714, 1.0, 0.1384, 1.0, 0.1714, 1.0, 0.1384, 1.0, 0.1714, 1.0, 0.1384, 1.0, 0.1714, 1.0, 0.1384, 1.0, 0.1714, 1.0, 0.1384, 1.0, 0.1714, 1.0, 0.1384, 1.0, 0.1714, 1.0, 0.1384, 1.0, 0.1714, 1.0, 0.1384, 1.0, 0.1714, 1.0, 0.1384, 1.0, 0.1714, 1.0, 0.1384, 1.0, 0.1714, 1.0, 0.1384, 1.0, 0.1714, 1.0, 0.1384, 1.0, 0.1714, 1.0, 0.1384, 1.0, 0.1714, 1.0, 0.1384, 1.0, 0.1714, 1.0, 0.1384, 1.0, 0.1714, 1.0, 0.1384, 1.0, 0.1714, 1.0, 0.1384, 1.0, 0.1714, 1.0, 0.1384, 1.0, 0.1714, 1.0, 0.1384, 1.0, 0.1714, 1.0, 0.1384, 1.0, 0.1714, 1.0, 0.1384, 1.0, 0.1714, 1.0, 0.1384, 1.0, 0.1714, 1.0, 0.1384, 1.0, 0.1714, 1.0, 0.1384, 1.0, 0.1714, 1.0, 0.1384, 1.0, 0.1714, 1.0, 0.1384, 1.0, 0.1714, 1.0, 0.1384, 1.0, 0.1714, 1.0, 0.1384, 1.0, 0.1714, 1.0, 0.1384, 1.0, 0.1714, 1.0, 0.1384, 1.0, 0.1714, 1.0, 0.1384, 1.0, 0.1714, 1.0, 0.1384, 1.0, 0.1714, 1.0, 0.1384, 1.0, 0.1714, 1.0, 0.1384, 1.0, 0.1714, 1.0, 0.1384, 1.0, 0.1714, 1.0, 0.1384, 1.0, 1.0, 1.0, 1.0, 1.0, 1.0, 1.0, 1.0, 1.0, 1.0, 1.0, 1.0, 1.0, 1.0, 1.0, 1.0, 1.0, 0.1714, 1.0, 0.1384, 1.0, 0.1714, 1.0, 0.1384, 1.0, 0.1714, 1.0, 0.1384, 1.0, 0.1714, 1.0, 0.1384, 1.0, 0.1714, 1.0, 0.1384, 1.0, 0.1714, 1.0, 0.1384, 1.0, 0.1714, 1.0, 0.1384, 1.0, 1.0, 1.0, 1.0, 1.0, 1.0, 1.0, 1.0, 1.0, 1.0, 1.0, 1.0, 1.0, 0.1714, 1.0, 0.1384, 1.0, 0.1714, 1.0, 0.1384, 1.0, 0.1714, 1.0, 0.1384, 1.0, 0.1714, 1.0, 0.1384, 1.0, 0.1714, 1.0, 0.1384, 1.0, 0.1714, 1.0, 0.1384, 1.0, 0.1714, 1.0, 0.1384, 1.0, 0.1714, 1.0, 0.1384, 1.0, 0.1714, 1.0, 0.1384, 1.0, 0.1714, 1.0, 0.1384, 1.0, 0.1714, 1.0, 0.1384, 1.0, 0.1714, 1.0, 0.1384, 1.0, 0.1714, 1.0, 0.1384, 1.0, 0.1714, 1.0, 0.1384, 1.0, 0.1714, 1.0, 0.1384, 1.0, 0.1714, 1.0, 0.1384, 1.0, 0.1714, 1.0, 0.1384, 1.0, 0.1714, 1.0, 0.1384, 1.0, 0.1714, 1.0, 0.1384, 1.0, 0.1714, 1.0, 0.1384, 1.0, 0.1714, 1.0, 0.1384, 1.0, 0.1714, 1.0, 0.1384, 1.0, 0.1714, 1.0, 0.1384, 1.0, 0.1714, 1.0, 0.1384, 1.0, 0.1714, 1.0, 0.1384, 1.0, 0.1714, 1.0, 0.1384, 1.0, 0.1714, 1.0, 0.1384, 1.0, 1.0, 1.0, 1.0, 1.0, 1.0, 1.0, 1.0, 1.0, 1.0, 1.0, 1.0, 1.0, 0.1714, 1.0, 0.1384, 1.0, 0.1714, 1.0, 0.1384, 1.0, 0.1714, 1.0, 0.1384, 1.0, 0.1714, 1.0, 0.1384, 1.0, 0.1714, 1.0, 0.1384, 1.0, 0.1714, 1.0, 0.1384, 1.0, 0.1714, 1.0, 0.1384, 1.0, 0.1714, 1.0, 0.1384, 1.0, 0.1714, 1.0, 0.1384, 1.0, 0.1714, 1.0, 0.1384, 1.0, 0.1714, 1.0, 0.1384, 1.0, 0.1714, 1.0, 0.1384, 1.0, 0.1714, 1.0, 0.1384, 1.0, 0.1714, 1.0, 0.1384, 1.0, 0.1714, 1.0, 0.1384, 1.0, 0.1714, 1.0, 0.1384, 1.0, 0.1714, 1.0, 0.1384, 1.0, 0.1714, 1.0, 0.1384, 1.0, 0.1714, 1.0, 0.1384, 1.0, 0.1714, 1.0, 0.1384, 1.0, 0.1714, 1.0, 0.1384, 1.0, 0.1714, 1.0, 0.1384, 1.0, 0.1714, 1.0, 0.1384, 1.0, 0.1714, 1.0, 0.1384, 1.0, 0.1714, 1.0, 0.1384, 1.0, 0.1714, 1.0, 0.1384, 1.0, 0.1714, 1.0, 0.1384, 1.0, 0.1714, 1.0, 0.1384, 1.0, 0.1714, 1.0, 0.1384, 1.0, 0.1714, 1.0, 0.1384, 1.0, 0.1714, 1.0, 0.1384, 1.0, 0.1714, 1.0, 0.1384, 1.0, 0.1714, 1.0, 0.1384, 1.0, 0.1714, 1.0, 0.1384, 1.0, 0.1714, 1.0, 0.1384, 1.0, 0.1714, 1.0, 0.1384, 1.0, 0.1714, 1.0, 0.1384, 1.0, 0.1714, 1.0, 0.1384, 1.0, 0.1714, 1.0, 0.1384, 1.0, 0.1714, 1.0, 0.1384, 1.0, 0.1714, 1.0, 0.1384, 1.0, 0.1714, 1.0, 0.1384, 1.0, 0.1714, 1.0, 0.1384, 1.0, 0.1714, 1.0, 0.1384, 1.0, 0.1714, 1.0, 0.1384, 1.0, 0.1714, 1.0, 0.1384, 1.0, 0.1714, 1.0, 0.1384, 1.0, 0.1714, 1.0, 0.1384, 1.0, 1.0, 1.0, 1.0, 1.0, 1.0, 1.0, 1.0, 1.0, 1.0, 1.0, 1.0, 1.0, 1.0, 1.0, 1.0, 1.0, 0.1714, 1.0, 0.1384, 1.0, 0.1714, 1.0, 0.1384, 1.0, 0.1714, 1.0, 0.1384, 1.0, 0.1714, 1.0, 0.1384, 1.0, 0.1714, 1.0, 0.1384, 1.0, 0.1714, 1.0, 0.1384, 1.0, 0.1714, 1.0, 0.1384, 1.0, 0.1714, 1.0, 0.1384, 1.0, 0.1714, 1.0, 0.1384, 1.0, 0.1714, 1.0, 0.1384, 1.0, 0.1714, 1.0, 0.1384, 1.0, 0.1714, 1.0, 0.1384, 1.0, 0.1714, 1.0, 0.1384, 1.0, 0.1714, 1.0, 0.1384, 1.0, 0.1714, 1.0, 0.1384, 1.0, 0.1714, 1.0, 0.1384, 1.0, 0.1714, 1.0, 0.1384, 1.0, 0.1714, 1.0, 0.1384, 1.0, 0.1714, 1.0, 0.1384, 1.0, 0.1714, 1.0, 0.1384, 1.0, 0.1714, 1.0, 0.1384, 1.0, 0.1714, 1.0, 0.1384, 1.0, 0.1714, 1.0, 0.1384, 1.0, 0.1714, 1.0, 0.1384, 1.0, 1.0, 1.0, 1.0, 1.0, 1.0, 1.0, 1.0, 1.0, 1.0, 1.0, 1.0, 1.0, 1.0, 1.0, 1.0, 1.0, 0.1714, 1.0, 0.1384, 1.0, 0.1714, 1.0, 0.1384, 1.0, 0.1714, 1.0, 0.1384, 1.0, 0.1714, 1.0, 0.1384, 1.0, 0.1714, 1.0, 0.1384, 1.0, 0.1714, 1.0, 0.1384, 1.0, 0.1714, 1.0, 0.1384, 1.0, 1.0, 1.0, 1.0, 1.0, 1.0, 1.0, 1.0, 1.0, 1.0, 1.0, 1.0, 1.0, 0.1714, 1.0, 0.1384, 1.0, 0.1714, 1.0, 0.1384, 1.0, 0.1714, 1.0, 0.1384, 1.0, 0.1714, 1.0, 0.1384, 1.0, 0.1714, 1.0, 0.1384, 1.0, 0.1714, 1.0, 0.1384, 1.0, 0.1714, 1.0, 0.1384, 1.0, 0.1714, 1.0, 0.1384, 1.0, 0.1714, 1.0, 0.1384, 1.0, 0.1714, 1.0, 0.1384, 1.0, 0.1714, 1.0, 0.1384, 1.0, 0.1714, 1.0, 0.1384, 1.0, 1.0, 1.0, 1.0, 1.0, 1.0, 1.0, 1.0, 1.0, 1.0, 1.0, 1.0, 1.0, 1.0, 1.0, 1.0, 1.0, 0.1714, 1.0, 0.1384, 1.0, 0.1714, 1.0, 0.1384, 1.0, 0.1714, 1.0, 0.1384, 1.0, 0.1714, 1.0, 0.1384, 1.0, 0.1714, 1.0, 0.1384, 1.0, 0.1714, 1.0, 0.1384, 1.0, 0.1714, 1.0, 0.1384, 1.0, 0.1714, 1.0, 0.1384, 1.0, 1.0, 1.0, 1.0, 1.0, 1.0, 1.0, 1.0, 1.0, 1.0, 1.0, 1.0, 1.0, 0.1714, 1.0, 0.1384, 1.0, 0.1714, 1.0, 0.1384, 1.0, 0.1714, 1.0, 0.1384, 1.0, 0.1714, 1.0, 0.1384, 1.0, 0.1714, 1.0, 0.1384, 1.0, 0.1714, 1.0, 0.1384, 1.0, 0.1714, 1.0, 0.1384, 1.0, 0.1714, 1.0, 0.1384, 1.0, 0.1714, 1.0, 0.1384, 1.0, 0.1714, 1.0, 0.1384, 1.0, 0.1714, 1.0, 0.1384, 1.0, 0.1714, 1.0, 0.1384, 1.0, 1.0, 1.0, 1.0, 1.0, 1.0, 1.0, 1.0, 1.0, 1.0, 1.0, 1.0, 1.0, 1.0, 1.0, 1.0, 1.0, 0.1714, 1.0, 0.1384, 1.0, 0.1714, 1.0, 0.1384, 1.0, 0.1714, 1.0, 0.1384, 1.0, 0.1714, 1.0, 0.1384, 1.0, 1.0, 1.0, 1.0, 1.0, 1.0, 1.0, 1.0, 1.0, 1.0, 1.0, 1.0, 1.0, 1.0, 1.0, 1.0, 1.0, 0.1714, 1.0, 0.1384, 1.0, 0.1714, 1.0, 0.1384, 1.0, 0.1714, 1.0, 0.1384, 1.0, 0.1714, 1.0, 0.1384, 1.0, 0.1714, 1.0, 0.1384, 1.0, 0.1714, 1.0, 0.1384, 1.0, 0.1714, 1.0, 0.1384, 1.0, 0.1714, 1.0, 0.1384, 1.0, 0.1714, 1.0, 0.1384, 1.0, 0.1714, 1.0, 0.1384, 1.0, 0.1714, 1.0, 0.1384, 1.0, 0.1714, 1.0, 0.1384, 1.0, 0.1714, 1.0, 0.1384, 1.0, 0.1714, 1.0, 0.1384, 1.0, 0.1714, 1.0, 0.1384, 1.0, 0.1714, 1.0, 0.1384, 1.0, 0.1714, 1.0, 0.1384, 1.0, 0.1714, 1.0, 0.1384, 1.0, 0.1714, 1.0, 0.1384, 1.0, 0.1714, 1.0, 0.1384, 1.0, 0.1714, 1.0, 0.1384, 1.0, 0.1714, 1.0, 0.1384, 1.0, 0.1714, 1.0, 0.1384, 1.0, 0.1714, 1.0, 0.1384, 1.0, 1.0, 1.0, 1.0, 1.0, 1.0, 1.0, 1.0, 1.0, 1.0, 1.0, 1.0, 1.0, 1.0, 1.0, 1.0, 1.0, 0.1714, 1.0, 0.1384, 1.0, 0.1714, 1.0, 0.1384, 1.0, 0.1714, 1.0, 0.1384, 1.0, 0.1714, 1.0, 0.1384, 1.0, 0.1714, 1.0, 0.1384, 1.0, 0.1714, 1.0, 0.1384, 1.0, 0.1714, 1.0, 0.1384, 1.0, 0.1714, 1.0, 0.1384, 1.0, 0.1714, 1.0, 0.1384, 1.0, 0.1714, 1.0, 0.1384, 1.0, 0.1714, 1.0, 0.1384, 1.0, 0.1714, 1.0, 0.1384, 1.0, 0.1714, 1.0, 0.1384, 1.0, 0.1714, 1.0, 0.1384, 1.0, 0.1714, 1.0, 0.1384, 1.0, 0.1714, 1.0, 0.1384, 1.0, 0.1714, 1.0, 0.1384, 1.0, 0.1714, 1.0, 0.1384, 1.0, 0.1714, 1.0, 0.1384, 1.0, 0.1714, 1.0, 0.1384, 1.0, 0.1714, 1.0, 0.1384, 1.0, 0.1714, 1.0, 0.1384, 1.0, 0.1714, 1.0, 0.1384, 1.0, 1.0, 1.0, 1.0, 1.0, 1.0, 1.0, 1.0, 1.0, 1.0, 1.0, 1.0, 1.0, 1.0, 1.0, 1.0, 1.0, 0.1714, 1.0, 0.1384, 1.0, 0.1714, 1.0, 0.1384, 1.0, 0.1714, 1.0, 0.1384, 1.0, 0.1714, 1.0, 0.1384, 1.0, 0.1714, 1.0, 0.1384, 1.0, 0.1714, 1.0, 0.1384, 1.0, 0.1714, 1.0, 0.1384, 1.0, 1.0, 1.0, 1.0, 1.0, 1.0, 1.0, 1.0, 1.0, 1.0, 1.0, 1.0, 1.0, 0.1714, 1.0, 0.1384, 1.0, 0.1714, 1.0, 0.1384, 1.0, 0.1714, 1.0, 0.1384, 1.0, 0.1714, 1.0, 0.1384, 1.0, 0.1714, 1.0, 0.1384, 1.0, 0.1714, 1.0, 0.1384, 1.0, 0.1714, 1.0, 0.1384, 1.0, 0.1714, 1.0, 0.1384, 1.0, 0.1714, 1.0, 0.1384, 1.0, 0.1714, 1.0, 0.1384, 1.0, 0.1714, 1.0, 0.1384, 1.0, 0.1714, 1.0, 0.1384, 1.0, 1.0, 1.0, 1.0, 1.0, 1.0, 1.0, 1.0, 1.0, 1.0, 1.0, 1.0, 1.0, 1.0, 1.0, 1.0, 1.0, 0.1714, 1.0, 0.1384, 1.0, 0.1714, 1.0, 0.1384, 1.0, 0.1714, 1.0, 0.1384, 1.0, 0.1714, 1.0, 0.1384, 1.0, 1.0, 1.0, 1.0, 1.0, 1.0, 1.0, 1.0, 1.0, 1.0, 1.0, 1.0, 1.0, 1.0, 1.0, 1.0, 1.0, 0.1714, 1.0, 0.1384, 1.0, 0.1714, 1.0, 0.1384, 1.0, 0.1714, 1.0, 0.1384, 1.0, 0.1714, 1.0, 0.1384, 1.0, 0.1714, 1.0, 0.1384, 1.0, 0.1714, 1.0, 0.1384, 1.0, 0.1714, 1.0, 0.1384, 1.0, 0.1714, 1.0, 0.1384, 1.0, 0.1714, 1.0, 0.1384, 1.0, 0.1714, 1.0, 0.1384, 1.0, 0.1714, 1.0, 0.1384, 1.0, 0.1714, 1.0, 0.1384, 1.0, 0.1714, 1.0, 0.1384, 1.0, 0.1714, 1.0, 0.1384, 1.0, 0.1714, 1.0, 0.1384, 1.0, 0.1714, 1.0, 0.1384, 1.0, 1.0, 1.0, 1.0, 1.0, 1.0, 1.0, 1.0, 1.0, 1.0, 1.0, 1.0, 1.0, 1.0, 1.0, 1.0, 1.0, 0.1714, 1.0, 0.1384, 1.0, 0.1714, 1.0, 0.1384, 1.0, 0.1714, 1.0, 0.1384, 1.0, 0.1714, 1.0, 0.1384, 1.0, 1.0, 1.0, 1.0, 1.0, 1.0, 1.0, 1.0, 1.0, 1.0, 1.0, 1.0, 1.0, 1.0, 1.0, 1.0, 1.0, 0.1714, 1.0, 0.1384, 1.0, 0.1714, 1.0, 0.1384, 1.0, 0.1714, 1.0, 0.1384, 1.0, 0.1714, 1.0, 0.1384, 1.0, 0.1714, 1.0, 0.1384, 1.0, 0.1714, 1.0, 0.1384, 1.0, 0.1714, 1.0, 0.1384, 1.0, 0.1714, 1.0, 0.1384, 1.0, 0.1714, 1.0, 0.1384, 1.0, 0.1714, 1.0, 0.1384, 1.0, 0.1714, 1.0, 0.1384, 1.0, 0.1714, 1.0, 0.1384, 1.0, 0.1714, 1.0, 0.1384, 1.0, 0.1714, 1.0, 0.1384, 1.0, 0.1714, 1.0, 0.1384, 1.0, 0.1714, 1.0, 0.1384, 1.0, 0.1714, 1.0, 0.1384, 1.0, 0.1714, 1.0, 0.1384, 1.0, 0.1714, 1.0, 0.1384, 1.0, 0.1714, 1.0, 0.1384, 1.0, 0.1714, 1.0, 0.1384, 1.0, 0.1714, 1.0, 0.1384, 1.0, 0.1714, 1.0, 0.1384, 1.0, 0.1714, 1.0, 0.1384, 1.0, 1.0, 1.0, 1.0, 1.0, 1.0, 1.0, 1.0, 1.0, 1.0, 1.0, 1.0, 1.0, 1.0, 1.0, 1.0, 1.0, 0.1714, 1.0, 0.1384, 1.0, 0.1714, 1.0, 0.1384, 1.0, 0.1714, 1.0, 0.1384, 1.0, 0.1714, 1.0, 0.1384, 1.0, 0.1714, 1.0, 0.1384, 1.0, 0.1714, 1.0, 0.1384, 1.0, 0.1714, 1.0, 0.1384, 1.0, 1.0, 1.0, 1.0, 1.0, 1.0, 1.0, 1.0, 1.0, 1.0, 1.0, 1.0, 1.0, 0.1714, 1.0, 0.1384, 1.0, 0.1714, 1.0, 0.1384, 1.0, 0.1714, 1.0, 0.1384, 1.0, 0.1714, 1.0, 0.1384, 1.0, 0.1714, 1.0, 0.1384, 1.0, 0.1714, 1.0, 0.1384, 1.0, 0.1714, 1.0, 0.1384, 1.0, 0.1714, 1.0, 0.1384, 1.0, 0.1714, 1.0, 0.1384, 1.0, 0.1714, 1.0, 0.1384, 1.0, 0.1714, 1.0, 0.1384, 1.0, 0.1714, 1.0, 0.1384, 1.0, 0.1714, 1.0, 0.1384, 1.0, 0.1714, 1.0, 0.1384, 1.0, 0.1714, 1.0, 0.1384, 1.0, 0.1714, 1.0, 0.1384, 1.0, 1.0, 1.0, 1.0, 1.0, 1.0, 1.0, 1.0, 1.0, 1.0, 1.0, 1.0, 1.0, 1.0, 1.0, 1.0, 1.0, 0.1714, 1.0, 0.1384, 1.0, 0.1714, 1.0, 0.1384, 1.0, 0.1714, 1.0, 0.1384, 1.0, 0.1714, 1.0, 0.1384, 1.0, 0.1714, 1.0, 0.1384, 1.0, 0.1714, 1.0, 0.1384, 1.0, 0.1714, 1.0, 0.1384, 1.0, 1.0, 1.0, 1.0, 1.0, 1.0, 1.0, 1.0, 1.0, 1.0, 1.0, 1.0, 1.0, 0.1714, 1.0, 0.1384, 1.0, 0.1714, 1.0, 0.1384, 1.0, 0.1714, 1.0, 0.1384, 1.0, 0.1714, 1.0, 0.1384, 1.0, 0.1714, 1.0, 0.1384, 1.0, 0.1714, 1.0, 0.1384, 1.0, 0.1714, 1.0, 0.1384, 1.0, 0.1714, 1.0, 0.1384, 1.0, 0.1714, 1.0, 0.1384, 1.0, 0.1714, 1.0, 0.1384, 1.0, 0.1714, 1.0, 0.1384, 1.0, 0.1714, 1.0, 0.1384, 1.0, 1.0, 1.0, 1.0, 1.0, 1.0, 1.0, 1.0, 1.0, 1.0, 1.0, 1.0, 1.0, 1.0, 1.0, 1.0, 1.0, 0.1714, 1.0, 0.1384, 1.0, 0.1714, 1.0, 0.1384, 1.0, 0.1714, 1.0, 0.1384, 1.0, 0.1714, 1.0, 0.1384, 1.0, 1.0, 1.0, 1.0, 1.0, 1.0, 1.0, 1.0, 1.0, 1.0, 1.0, 1.0, 1.0, 1.0, 1.0, 1.0, 1.0, 0.1714, 1.0, 0.1384, 1.0, 0.1714, 1.0, 0.1384, 1.0, 0.1714, 1.0, 0.1384, 1.0, 0.1714, 1.0, 0.1384, 1.0, 0.1714, 1.0, 0.1384, 1.0, 0.1714, 1.0, 0.1384, 1.0, 0.1714, 1.0, 0.1384, 1.0, 0.1714, 1.0, 0.1384, 1.0, 0.1714, 1.0, 0.1384, 1.0, 0.1714, 1.0, 0.1384, 1.0, 0.1714, 1.0, 0.1384, 1.0, 0.1714, 1.0, 0.1384, 1.0, 0.1714, 1.0, 0.1384, 1.0, 0.1714, 1.0, 0.1384, 1.0, 0.1714, 1.0, 0.1384, 1.0, 0.1714, 1.0, 0.1384, 1.0, 0.1714, 1.0, 0.1384, 1.0, 0.1714, 1.0, 0.1384, 1.0, 0.1714, 1.0, 0.1384, 1.0, 0.1714, 1.0, 0.1384, 1.0, 0.1714, 1.0, 0.1384, 1.0, 0.1714, 1.0, 0.1384, 1.0, 0.1714, 1.0, 0.1384, 1.0, 0.1714, 1.0, 0.1384, 1.0, 0.1714, 1.0, 0.1384, 1.0, 0.1714, 1.0, 0.1384, 1.0, 0.1714, 1.0, 0.1384, 1.0, 0.1714, 1.0, 0.1384, 1.0, 0.1714, 1.0, 0.1384, 1.0, 0.1714, 1.0, 0.1384, 1.0, 0.1714, 1.0, 0.1384, 1.0, 0.1714, 1.0, 0.1384, 1.0, 0.1714, 1.0, 0.1384, 1.0, 0.1714, 1.0, 0.1384, 1.0, 0.1714, 1.0, 0.1384, 1.0, 0.1714, 1.0, 0.1384, 1.0, 0.1714, 1.0, 0.1384, 1.0, 0.1714, 1.0, 0.1384, 1.0, 0.1714, 1.0, 0.1384, 1.0, 0.1714, 1.0, 0.1384, 1.0, 0.1714, 1.0, 0.1384, 1.0, 0.1714, 1.0, 0.1384, 1.0, 0.1714, 1.0, 0.1384, 1.0, 0.1714, 1.0, 0.1384, 1.0, 0.1714, 1.0, 0.1384, 1.0, 0.1714, 1.0, 0.1384, 1.0, 0.1714, 1.0, 0.1384, 1.0, 0.1714, 1.0, 0.1384, 1.0, 0.1714, 1.0, 0.1384, 1.0, 0.1714, 1.0, 0.1384, 1.0, 0.1714, 1.0, 0.1384, 1.0, 0.1714, 1.0, 0.1384, 1.0, 0.1714, 1.0, 0.1384, 1.0, 0.1714, 1.0, 0.1384, 1.0, 0.1714, 1.0, 0.1384, 1.0, 0.1714, 1.0, 0.1384, 1.0, 0.1714, 1.0, 0.1384, 1.0, 0.1714, 1.0, 0.1384, 1.0, 0.1714, 1.0, 0.1384, 1.0, 0.1714, 1.0, 0.1384, 1.0, 0.1714, 1.0, 0.1384, 1.0, 0.1714, 1.0, 0.1384, 1.0, 0.1714, 1.0, 0.1384, 1.0, 0.1714, 1.0, 0.1384, 1.0, 0.1714, 1.0, 0.1384, 1.0, 0.1714, 1.0, 0.1384, 1.0, 0.1714, 1.0, 0.1384, 1.0, 0.1714, 1.0, 0.1384, 1.0, 0.1714, 1.0, 0.1384, 1.0, 0.1714, 1.0, 0.1384, 1.0, 0.1714, 1.0, 0.1384, 1.0, 0.1714, 1.0, 0.1384, 1.0, 0.1714, 1.0, 0.1384, 1.0, 0.1714, 1.0, 0.1384, 1.0, 0.1714, 1.0, 0.1384, 1.0, 0.1714, 1.0, 0.1384, 1.0, 0.1714, 1.0, 0.1384, 1.0, 0.1714, 1.0, 0.1384, 1.0, 0.1714, 1.0, 0.1384, 1.0, 0.1714, 1.0, 0.1384, 1.0, 0.1714, 1.0, 0.1384, 1.0, 0.1714, 1.0, 0.1384, 1.0, 0.1714, 1.0, 0.1384, 1.0, 0.1714, 1.0, 0.1384, 1.0, 0.1714, 1.0, 0.1384, 1.0, 0.1714, 1.0, 0.1384, 1.0, 0.1714, 1.0, 0.1384, 1.0, 0.1714, 1.0, 0.1384, 1.0, 0.1714, 1.0, 0.1384, 1.0, 0.1714, 1.0, 0.1384, 1.0, 0.1714, 1.0, 0.1384, 1.0, 0.1714, 1.0, 0.1384, 1.0, 0.1714, 1.0, 0.1384, 1.0, 0.1714, 1.0, 0.1384, 1.0, 0.1714, 1.0, 0.1384, 1.0, 0.1714, 1.0, 0.1384, 1.0, 0.1714, 1.0, 0.1384, 1.0, 0.1714, 1.0, 0.1384, 1.0, 0.1714, 1.0, 0.1384, 1.0, 0.1714, 1.0, 0.1384, 1.0, 0.1714, 1.0, 0.1384, 1.0, 0.1714, 1.0, 0.1384, 1.0, 0.1714, 1.0, 0.1384, 1.0, 0.1714, 1.0, 0.1384, 1.0, 0.1714, 1.0, 0.1384, 1.0, 0.1714, 1.0, 0.1384, 1.0, 0.1714, 1.0, 0.1384, 1.0, 0.1714, 1.0, 0.1384, 1.0, 0.1714, 1.0, 0.1384, 1.0, 0.1714, 1.0, 0.1384, 1.0, 0.1714, 1.0, 0.1384, 1.0, 0.1714, 1.0, 0.1384, 1.0, 0.1714, 1.0, 0.1384, 1.0, 0.1714, 1.0, 0.1384, 1.0, 0.1714, 1.0, 0.1384, 1.0, 0.1714, 1.0, 0.1384, 1.0, 0.1714, 1.0, 0.1384, 1.0, 0.1714, 1.0, 0.1384, 1.0, 0.1714, 1.0, 0.1384, 1.0, 0.1714, 1.0, 0.1384, 1.0, 0.1714, 1.0, 0.1384, 1.0, 0.1714, 1.0, 0.1384, 1.0, 0.1714, 1.0, 0.1384, 1.0, 0.1714, 1.0, 0.1384, 1.0, 0.1714, 1.0, 0.1384, 1.0, 0.1714, 1.0, 0.1384, 1.0, 0.1714, 1.0, 0.1384, 1.0, 0.1714, 1.0, 0.1384, 1.0, 0.1714, 1.0, 0.1384, 1.0, 0.1714, 1.0, 0.1384, 1.0, 0.1714, 1.0, 0.1384, 1.0, 0.1714, 1.0, 0.1384, 1.0, 0.1714, 1.0, 0.1384, 1.0, 0.1714, 1.0, 0.1384, 1.0, 0.1714, 1.0, 0.1384, 1.0, 0.1714, 1.0, 0.1384, 1.0, 0.1714, 1.0, 0.1384, 1.0, 0.1714, 1.0, 0.1384, 1.0, 0.1714, 1.0, 0.1384, 1.0, 0.1714, 1.0, 0.1384, 1.0])
me_sphere.materials.append(mat_schwarz)
me_sphere.use_remesh_preserve_volume = False
me_sphere.use_remesh_preserve_attributes = False
me_sphere.use_mirror_vertex_groups = False
me_sphere.update()

# ---- objects
ob_sphere = bpy.data.objects.new('Sphere', me_sphere)
ob_lamp = bpy.data.objects.new('Lamp', light_lamp)
ob_camera = bpy.data.objects.new('Camera', cam_camera)

# ---- transforms, parenting, visibility, modifiers, constraints
ob_sphere.location = (0.0, -0.5874, 0.0)
ob_sphere.lineart.crease_threshold = 0.0
ob_lamp.location = (4.076, 1.005, 5.904)
ob_lamp.rotation_euler = (0.6503, 0.05522, 1.866)
ob_lamp.lock_rotations_4d = False
ob_lamp.empty_display_type = 'ARROWS'
ob_lamp.color = (0.0, 0.0, 0.0, 0.0)
ob_lamp.lineart.crease_threshold = 0.0
ob_camera.location = (7.481, -6.508, 5.344)
ob_camera.rotation_euler = (1.109, 0.0, 0.8149)
ob_camera.lock_rotations_4d = False
ob_camera.empty_display_type = 'ARROWS'
ob_camera.color = (0.0, 0.0, 0.0, 0.0)
ob_camera.display_type = 'WIRE'
ob_camera.lineart.crease_threshold = 0.0

# ---- collection membership
col_collection_1.objects.link(ob_sphere)
col_collection_1.objects.link(ob_lamp)
col_collection_1.objects.link(ob_camera)

# ---- scene / render settings (as saved in the file)
scene.camera = ob_camera
scene.frame_start = 1; scene.frame_end = 250; scene.frame_set(1)
scene.render.engine = 'BLENDER_EEVEE_NEXT'
scene.render.resolution_percentage = 50
scene.render.dither_intensity = 0.0
scene.cycles.use_denoising = False
scene.cycles.samples = 128
scene.cycles.sampling_pattern = 'TABULATED_SOBOL'
scene.cycles.light_sampling_threshold = 0.0
scene.cycles.use_adaptive_sampling = False
scene.cycles.use_light_tree = False
scene.cycles.blur_glossy = 0.0
scene.cycles.sample_clamp_indirect = 0.0
scene.view_settings.view_transform = 'Standard'
bpy.context.view_layer.update()
